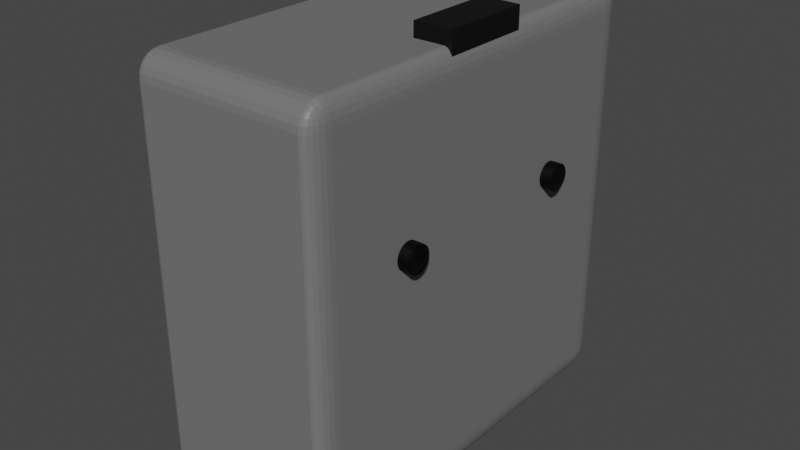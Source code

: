 # Source: clock.blend  (saved by Blender 2.93.20; exported with 4.5.12 LTS)
import bpy
from mathutils import Matrix  # noqa: F401  (used for matrix-valued properties, if any)

bpy.ops.wm.read_factory_settings(use_empty=True)
scene = bpy.context.scene
scene.name = 'Scene'

# ---- collections
col_collection = bpy.data.collections.new('Collection'); scene.collection.children.link(col_collection)

# ---- images (referenced by path relative to the original .blend; pixels are not part of the script)
import os
ASSET_DIR = os.environ.get("B2B_ASSET_DIR", "")  # directory of the original .blend (textures are referenced by path, not embedded)
HERE = os.path.dirname(os.path.abspath(__file__))  # packed textures are extracted next to this script under _unpacked/

def load_image(name, relpath, width, height, colorspace="sRGB"):
    """Load a texture the original file referenced (path relative to the .blend, or extracted next to this script)."""
    p = next((c for c in (os.path.join(HERE, relpath), os.path.join(ASSET_DIR, relpath)) if relpath and os.path.exists(c)), "")
    if p:
        img = bpy.data.images.load(p, check_existing=True)
        img.name = name
    else:  # same state as the original file: an image datablock whose file is absent (Cycles renders it pink)
        img = bpy.data.images.new(name, width, height)
        img.source = "FILE"
        img.filepath = "//" + (relpath or name)
    img.colorspace_settings.name = colorspace
    return img
img_4549337330047_1260_jpg = load_image('4549337330047_1260.jpg', '4549337330047_1260.jpg', 1024, 1024, 'sRGB')

# ---- materials (node trees are filled in below, after node groups)
mat_x = bpy.data.materials.new('材质')
mat_x.use_transparent_shadow = False
mat_001 = bpy.data.materials.new('材质.001')
mat_001.use_transparent_shadow = False
mat_002 = bpy.data.materials.new('材质.002')
mat_002.use_transparent_shadow = False

# ---- material node trees
mat_x.use_nodes = True; mat_x.node_tree.nodes.clear()
_N = mat_x.node_tree.nodes; _L = mat_x.node_tree.links
n0 = _N.new('ShaderNodeBsdfPrincipled'); n0.name = 'Principled BSDF'; n0.location = (10, 300)
n0.distribution = 'GGX'
n0.subsurface_method = 'BURLEY'
n0.inputs[0].default_value = (0.0, 0.0, 0.0, 1.0)
n0.inputs[3].default_value = 1.45
n0.inputs[27].default_value = (0.0, 0.0, 0.0, 1.0)
n0.inputs[28].default_value = 1.0
n1 = _N.new('ShaderNodeOutputMaterial'); n1.name = 'Material Output'; n1.location = (300, 300)
_L.new(n0.outputs[0], n1.inputs[0])
n1.is_active_output = True
mat_001.use_nodes = True; mat_001.node_tree.nodes.clear()
_N = mat_001.node_tree.nodes; _L = mat_001.node_tree.links
n0 = _N.new('ShaderNodeBsdfPrincipled'); n0.name = 'Principled BSDF'; n0.location = (10, 300)
n0.distribution = 'GGX'
n0.subsurface_method = 'BURLEY'
n0.inputs[0].default_value = (0.1673, 0.1673, 0.1673, 1.0)
n0.inputs[3].default_value = 1.45
n0.inputs[27].default_value = (0.0, 0.0, 0.0, 1.0)
n0.inputs[28].default_value = 1.0
n1 = _N.new('ShaderNodeOutputMaterial'); n1.name = 'Material Output'; n1.location = (300, 300)
_L.new(n0.outputs[0], n1.inputs[0])
n1.is_active_output = True
mat_002.use_nodes = True; mat_002.node_tree.nodes.clear()
_N = mat_002.node_tree.nodes; _L = mat_002.node_tree.links
n0 = _N.new('ShaderNodeBsdfPrincipled'); n0.name = 'Principled BSDF'; n0.location = (10, 300)
n0.distribution = 'GGX'
n0.subsurface_method = 'BURLEY'
n0.inputs[3].default_value = 1.45
n0.inputs[27].default_value = (0.0, 0.0, 0.0, 1.0)
n0.inputs[28].default_value = 1.0
n1 = _N.new('ShaderNodeOutputMaterial'); n1.name = 'Material Output'; n1.location = (300, 300)
n2 = _N.new('ShaderNodeTexImage'); n2.name = '图像纹理'; n2.location = (-280, 276)
n2.image = img_4549337330047_1260_jpg
_L.new(n0.outputs[0], n1.inputs[0])
_L.new(n2.outputs[0], n0.inputs[0])
n1.is_active_output = True

# ---- world
world_world = bpy.data.worlds.new('World'); scene.world = world_world
world_world.use_nodes = True; world_world.node_tree.nodes.clear()
_N = world_world.node_tree.nodes; _L = world_world.node_tree.links
n0 = _N.new('ShaderNodeOutputWorld'); n0.name = 'World Output'; n0.location = (300, 300)
n1 = _N.new('ShaderNodeBackground'); n1.name = 'Background'; n1.location = (10, 300)
n1.inputs[0].default_value = (0.05088, 0.05088, 0.05088, 1.0)
_L.new(n1.outputs[0], n0.inputs[0])
n0.is_active_output = True
world_world.color = (0.05088, 0.05088, 0.05088)
world_world.use_sun_shadow = False
world_world.sun_shadow_jitter_overblur = 0.0

# ---- meshes
me_cube = bpy.data.meshes.new('Cube')
me_cube.from_pydata([(-1.073, 0.8898, 0.8898), (-1.073, -0.8898, 0.8898), (-1.073, 0.8898, -0.8898), (-1.073, -0.8898, -0.8898), (0.8898, 1.0, 0.8898), (0.8898, 0.8898, 1.0), (1.0, 0.8898, 0.8898), (0.8898, 0.9962, 0.9183), (0.8898, 0.9852, 0.9449), (0.8898, 0.9677, 0.9677), (0.9183, 0.9962, 0.8898), (0.9192, 0.9918, 0.9194), (0.9187, 0.9806, 0.9451), (0.9181, 0.9651, 0.9651), (0.9449, 0.9852, 0.8898), (0.9451, 0.9806, 0.9189), (0.9423, 0.9712, 0.9423), (0.94, 0.9592, 0.9592), (0.9534, 0.9534, 0.9534), (0.9183, 0.8898, 0.9962), (0.9449, 0.8898, 0.9852), (0.9677, 0.8898, 0.9677), (0.8898, 0.9183, 0.9962), (0.9194, 0.9192, 0.9918), (0.9451, 0.9187, 0.9806), (0.9651, 0.9181, 0.9651), (0.8898, 0.9449, 0.9852), (0.9189, 0.9451, 0.9806), (0.9423, 0.9423, 0.9712), (0.9592, 0.94, 0.9592), (0.9962, 0.9183, 0.8898), (0.9852, 0.9449, 0.8898), (0.9677, 0.9677, 0.8898), (0.9962, 0.8898, 0.9183), (0.9918, 0.9194, 0.9192), (0.9806, 0.9451, 0.9187), (0.9651, 0.9651, 0.9181), (0.9852, 0.8898, 0.9449), (0.9806, 0.9189, 0.9451), (0.9712, 0.9423, 0.9423), (0.9592, 0.9592, 0.94), (0.8898, 0.8898, -1.0), (0.8898, 1.0, -0.8898), (1.0, 0.8898, -0.8898), (0.8898, 0.9183, -0.9962), (0.8898, 0.9449, -0.9852), (0.8898, 0.9677, -0.9677), (0.9183, 0.8898, -0.9962), (0.9192, 0.9194, -0.9918), (0.9187, 0.9451, -0.9806), (0.9181, 0.9651, -0.9651), (0.9449, 0.8898, -0.9852), (0.9451, 0.9189, -0.9806), (0.9423, 0.9423, -0.9712), (0.94, 0.9592, -0.9592), (0.9534, 0.9534, -0.9534), (0.9183, 0.9962, -0.8898), (0.9449, 0.9852, -0.8898), (0.9677, 0.9677, -0.8898), (0.8898, 0.9962, -0.9183), (0.9194, 0.9918, -0.9192), (0.9451, 0.9806, -0.9187), (0.9651, 0.9651, -0.9181), (0.8898, 0.9852, -0.9449), (0.9189, 0.9806, -0.9451), (0.9423, 0.9712, -0.9423), (0.9592, 0.9592, -0.94), (0.9962, 0.8898, -0.9183), (0.9852, 0.8898, -0.9449), (0.9677, 0.8898, -0.9677), (0.9962, 0.9183, -0.8898), (0.9918, 0.9192, -0.9194), (0.9806, 0.9187, -0.9451), (0.9651, 0.9181, -0.9651), (0.9852, 0.9449, -0.8898), (0.9806, 0.9451, -0.9189), (0.9712, 0.9423, -0.9423), (0.9592, 0.94, -0.9592), (1.0, -0.8898, 0.8898), (0.8898, -0.8898, 1.0), (0.8898, -1.0, 0.8898), (0.9962, -0.8898, 0.9183), (0.9852, -0.8898, 0.9449), (0.9677, -0.8898, 0.9677), (0.9962, -0.9183, 0.8898), (0.9918, -0.9192, 0.9194), (0.9806, -0.9187, 0.9451), (0.9651, -0.9181, 0.9651), (0.9852, -0.9449, 0.8898), (0.9806, -0.9451, 0.9189), (0.9712, -0.9423, 0.9423), (0.9592, -0.94, 0.9592), (0.9534, -0.9534, 0.9534), (0.8898, -0.9183, 0.9962), (0.8898, -0.9449, 0.9852), (0.8898, -0.9677, 0.9677), (0.9183, -0.8898, 0.9962), (0.9192, -0.9194, 0.9918), (0.9187, -0.9451, 0.9806), (0.9181, -0.9651, 0.9651), (0.9449, -0.8898, 0.9852), (0.9451, -0.9189, 0.9806), (0.9423, -0.9423, 0.9712), (0.94, -0.9592, 0.9592), (0.9183, -0.9962, 0.8898), (0.9449, -0.9852, 0.8898), (0.9677, -0.9677, 0.8898), (0.8898, -0.9962, 0.9183), (0.9194, -0.9918, 0.9192), (0.9451, -0.9806, 0.9187), (0.9651, -0.9651, 0.9181), (0.8898, -0.9852, 0.9449), (0.9189, -0.9806, 0.9451), (0.9423, -0.9712, 0.9423), (0.9592, -0.9592, 0.94), (1.0, -0.8898, -0.8898), (0.8898, -1.0, -0.8898), (0.8898, -0.8898, -1.0), (0.9962, -0.9183, -0.8898), (0.9852, -0.9449, -0.8898), (0.9677, -0.9677, -0.8898), (0.9962, -0.8898, -0.9183), (0.9918, -0.9194, -0.9192), (0.9806, -0.9451, -0.9187), (0.9651, -0.9651, -0.9181), (0.9852, -0.8898, -0.9449), (0.9806, -0.9189, -0.9451), (0.9712, -0.9423, -0.9423), (0.9592, -0.9592, -0.94), (0.9534, -0.9534, -0.9534), (0.8898, -0.9962, -0.9183), (0.8898, -0.9852, -0.9449), (0.8898, -0.9677, -0.9677), (0.9183, -0.9962, -0.8898), (0.9192, -0.9918, -0.9194), (0.9187, -0.9806, -0.9451), (0.9181, -0.9651, -0.9651), (0.9449, -0.9852, -0.8898), (0.9451, -0.9806, -0.9189), (0.9423, -0.9712, -0.9423), (0.94, -0.9592, -0.9592), (0.9183, -0.8898, -0.9962), (0.9449, -0.8898, -0.9852), (0.9677, -0.8898, -0.9677), (0.8898, -0.9183, -0.9962), (0.9194, -0.9192, -0.9918), (0.9451, -0.9187, -0.9806), (0.9651, -0.9181, -0.9651), (0.8898, -0.9449, -0.9852), (0.9189, -0.9451, -0.9806), (0.9423, -0.9423, -0.9712), (0.9592, -0.94, -0.9592), (-0.8898, 1.0, 0.8898), (-1.0, 0.8898, 0.8898), (-0.8898, 0.8898, 1.0), (-0.9183, 0.9962, 0.8898), (-0.9449, 0.9852, 0.8898), (-0.9677, 0.9677, 0.8898), (-0.8898, 0.9962, 0.9183), (-0.9194, 0.9918, 0.9192), (-0.9451, 0.9806, 0.9187), (-0.9651, 0.9651, 0.9181), (-0.8898, 0.9852, 0.9449), (-0.9189, 0.9806, 0.9451), (-0.9423, 0.9712, 0.9423), (-0.9592, 0.9592, 0.94), (-0.9534, 0.9534, 0.9534), (-0.9962, 0.8898, 0.9183), (-0.9852, 0.8898, 0.9449), (-0.9677, 0.8898, 0.9677), (-0.9962, 0.9183, 0.8898), (-0.9918, 0.9192, 0.9194), (-0.9806, 0.9187, 0.9451), (-0.9651, 0.9181, 0.9651), (-0.9852, 0.9449, 0.8898), (-0.9806, 0.9451, 0.9189), (-0.9712, 0.9423, 0.9423), (-0.9592, 0.94, 0.9592), (-0.8898, 0.9183, 0.9962), (-0.8898, 0.9449, 0.9852), (-0.8898, 0.9677, 0.9677), (-0.9183, 0.8898, 0.9962), (-0.9192, 0.9194, 0.9918), (-0.9187, 0.9451, 0.9806), (-0.9181, 0.9651, 0.9651), (-0.9449, 0.8898, 0.9852), (-0.9451, 0.9189, 0.9806), (-0.9423, 0.9423, 0.9712), (-0.94, 0.9592, 0.9592), (-1.0, 0.8898, -0.8898), (-0.8898, 1.0, -0.8898), (-0.8898, 0.8898, -1.0), (-0.9962, 0.9183, -0.8898), (-0.9852, 0.9449, -0.8898), (-0.9677, 0.9677, -0.8898), (-0.9962, 0.8898, -0.9183), (-0.9918, 0.9194, -0.9192), (-0.9806, 0.9451, -0.9187), (-0.9651, 0.9651, -0.9181), (-0.9852, 0.8898, -0.9449), (-0.9806, 0.9189, -0.9451), (-0.9712, 0.9423, -0.9423), (-0.9592, 0.9592, -0.94), (-0.9534, 0.9534, -0.9534), (-0.8898, 0.9962, -0.9183), (-0.8898, 0.9852, -0.9449), (-0.8898, 0.9677, -0.9677), (-0.9183, 0.9962, -0.8898), (-0.9192, 0.9918, -0.9194), (-0.9187, 0.9806, -0.9451), (-0.9181, 0.9651, -0.9651), (-0.9449, 0.9852, -0.8898), (-0.9451, 0.9806, -0.9189), (-0.9423, 0.9712, -0.9423), (-0.94, 0.9592, -0.9592), (-0.9183, 0.8898, -0.9962), (-0.9449, 0.8898, -0.9852), (-0.9677, 0.8898, -0.9677), (-0.8898, 0.9183, -0.9962), (-0.9194, 0.9192, -0.9918), (-0.9451, 0.9187, -0.9806), (-0.9651, 0.9181, -0.9651), (-0.8898, 0.9449, -0.9852), (-0.9189, 0.9451, -0.9806), (-0.9423, 0.9423, -0.9712), (-0.9592, 0.94, -0.9592), (-1.0, -0.8898, 0.8898), (-0.8898, -1.0, 0.8898), (-0.8898, -0.8898, 1.0), (-0.9962, -0.9183, 0.8898), (-0.9852, -0.9449, 0.8898), (-0.9677, -0.9677, 0.8898), (-0.9962, -0.8898, 0.9183), (-0.9918, -0.9194, 0.9192), (-0.9806, -0.9451, 0.9187), (-0.9651, -0.9651, 0.9181), (-0.9852, -0.8898, 0.9449), (-0.9806, -0.9189, 0.9451), (-0.9712, -0.9423, 0.9423), (-0.9592, -0.9592, 0.94), (-0.9534, -0.9534, 0.9534), (-0.8898, -0.9962, 0.9183), (-0.8898, -0.9852, 0.9449), (-0.8898, -0.9677, 0.9677), (-0.9183, -0.9962, 0.8898), (-0.9192, -0.9918, 0.9194), (-0.9187, -0.9806, 0.9451), (-0.9181, -0.9651, 0.9651), (-0.9449, -0.9852, 0.8898), (-0.9451, -0.9806, 0.9189), (-0.9423, -0.9712, 0.9423), (-0.94, -0.9592, 0.9592), (-0.9183, -0.8898, 0.9962), (-0.9449, -0.8898, 0.9852), (-0.9677, -0.8898, 0.9677), (-0.8898, -0.9183, 0.9962), (-0.9194, -0.9192, 0.9918), (-0.9451, -0.9187, 0.9806), (-0.9651, -0.9181, 0.9651), (-0.8898, -0.9449, 0.9852), (-0.9189, -0.9451, 0.9806), (-0.9423, -0.9423, 0.9712), (-0.9592, -0.94, 0.9592), (-0.8898, -0.8898, -1.0), (-0.8898, -1.0, -0.8898), (-1.0, -0.8898, -0.8898), (-0.8898, -0.9183, -0.9962), (-0.8898, -0.9449, -0.9852), (-0.8898, -0.9677, -0.9677), (-0.9183, -0.8898, -0.9962), (-0.9192, -0.9194, -0.9918), (-0.9187, -0.9451, -0.9806), (-0.9181, -0.9651, -0.9651), (-0.9449, -0.8898, -0.9852), (-0.9451, -0.9189, -0.9806), (-0.9423, -0.9423, -0.9712), (-0.94, -0.9592, -0.9592), (-0.9534, -0.9534, -0.9534), (-0.9183, -0.9962, -0.8898), (-0.9449, -0.9852, -0.8898), (-0.9677, -0.9677, -0.8898), (-0.8898, -0.9962, -0.9183), (-0.9194, -0.9918, -0.9192), (-0.9451, -0.9806, -0.9187), (-0.9651, -0.9651, -0.9181), (-0.8898, -0.9852, -0.9449), (-0.9189, -0.9806, -0.9451), (-0.9423, -0.9712, -0.9423), (-0.9592, -0.9592, -0.94), (-0.9962, -0.8898, -0.9183), (-0.9852, -0.8898, -0.9449), (-0.9677, -0.8898, -0.9677), (-0.9962, -0.9183, -0.8898), (-0.9918, -0.9192, -0.9194), (-0.9806, -0.9187, -0.9451), (-0.9651, -0.9181, -0.9651), (-0.9852, -0.9449, -0.8898), (-0.9806, -0.9451, -0.9189), (-0.9712, -0.9423, -0.9423), (-0.9592, -0.94, -0.9592), (-0.4838, 0.8081, 0.0), (-0.4838, 0.7926, -0.1577), (-0.4838, 0.7466, -0.3092), (-0.4838, 0.6719, -0.449), (-0.4838, 0.5714, -0.5714), (-0.4838, 0.449, -0.6719), (-0.4838, 0.3092, -0.7466), (-0.4838, 0.1577, -0.7926), (-0.4838, -3.532e-08, -0.8081), (-0.4838, -0.1577, -0.7926), (-0.4838, -0.3092, -0.7466), (-0.4838, -0.449, -0.6719), (-0.4838, -0.5714, -0.5714), (-0.4838, -0.6719, -0.449), (-0.4838, -0.7466, -0.3092), (-0.4838, -0.7926, -0.1577), (-0.4838, -0.8081, 7.065e-08), (-0.4838, -0.7926, 0.1577), (-0.4838, -0.7466, 0.3092), (-0.4838, -0.6719, 0.449), (-0.4838, -0.5714, 0.5714), (-0.4838, -0.449, 0.6719), (-0.4838, -0.3092, 0.7466), (-0.4838, -0.1577, 0.7926), (-0.4838, 9.636e-09, 0.8081), (-0.4838, 0.1577, 0.7926), (-0.4838, 0.3092, 0.7466), (-0.4838, 0.449, 0.6719), (-0.4838, 0.5714, 0.5714), (-0.4838, 0.6719, 0.449), (-0.4838, 0.7466, 0.3092), (-0.4838, 0.7926, 0.1577), (-1.073, -0.8081, 7.065e-08), (-1.073, -0.7926, 0.1577), (-1.073, -0.7466, 0.3092), (-1.073, -0.7926, -0.1577), (-1.073, -0.6719, -0.449), (-1.073, -0.6719, 0.449), (-1.073, -0.7466, -0.3092), (-1.073, -0.5714, 0.5714), (-1.073, -0.449, 0.6719), (-1.073, -0.1577, 0.7926), (-1.073, -0.3092, 0.7466), (-1.073, 0.3092, 0.7466), (-1.073, 0.1577, 0.7926), (-1.073, 0.5714, 0.5714), (-1.073, 0.449, 0.6719), (-1.073, -0.5714, -0.5714), (-1.073, 9.636e-09, 0.8081), (-1.073, -0.449, -0.6719), (-1.073, -0.1577, -0.7926), (-1.073, -0.3092, -0.7466), (-1.073, 0.1577, -0.7926), (-1.073, 0.449, -0.6719), (-1.073, 0.3092, -0.7466), (-1.073, -3.532e-08, -0.8081), (-1.073, 0.6719, -0.449), (-1.073, 0.6719, 0.449), (-1.073, 0.8081, 0.0), (-1.073, 0.7926, -0.1577), (-1.073, 0.7926, 0.1577), (-1.073, 0.7466, -0.3092), (-1.073, 0.7466, 0.3092), (-1.073, 0.5714, -0.5714), (0.9708, 0.2186, 1.069), (0.9708, 0.2186, 0.7802), (0.9708, -0.2186, 1.069), (0.9708, -0.2186, 0.7802), (0.565, 0.2186, 1.069), (0.565, 0.2186, 0.7802), (0.565, -0.2186, 1.069), (0.565, -0.2186, 0.7802)], [], [(191, 41, 117, 263), (189, 265, 3, 2), (345, 0, 2, 363, 356, 361, 359, 358, 360, 362, 357), (363, 2, 3, 1, 0, 345, 346, 343, 344, 348, 341, 342, 340, 339, 337, 334, 333, 332, 335, 338, 336, 347, 349, 351, 350, 355, 352, 354, 353), (116, 80, 227, 264), (5, 154, 228, 79), (43, 6, 78, 115), (4, 7, 11, 10), (7, 8, 12, 11), (8, 9, 13, 12), (10, 11, 15, 14), (11, 12, 16, 15), (12, 13, 17, 16), (14, 15, 36, 32), (15, 16, 40, 36), (16, 17, 18, 40), (5, 19, 23, 22), (19, 20, 24, 23), (20, 21, 25, 24), (22, 23, 27, 26), (23, 24, 28, 27), (24, 25, 29, 28), (26, 27, 13, 9), (27, 28, 17, 13), (28, 29, 18, 17), (6, 30, 34, 33), (30, 31, 35, 34), (31, 32, 36, 35), (33, 34, 38, 37), (34, 35, 39, 38), (35, 36, 40, 39), (37, 38, 25, 21), (38, 39, 29, 25), (39, 40, 18, 29), (41, 44, 48, 47), (44, 45, 49, 48), (45, 46, 50, 49), (47, 48, 52, 51), (48, 49, 53, 52), (49, 50, 54, 53), (51, 52, 73, 69), (52, 53, 77, 73), (53, 54, 55, 77), (42, 56, 60, 59), (56, 57, 61, 60), (57, 58, 62, 61), (59, 60, 64, 63), (60, 61, 65, 64), (61, 62, 66, 65), (63, 64, 50, 46), (64, 65, 54, 50), (65, 66, 55, 54), (43, 67, 71, 70), (67, 68, 72, 71), (68, 69, 73, 72), (70, 71, 75, 74), (71, 72, 76, 75), (72, 73, 77, 76), (74, 75, 62, 58), (75, 76, 66, 62), (76, 77, 55, 66), (78, 81, 85, 84), (81, 82, 86, 85), (82, 83, 87, 86), (84, 85, 89, 88), (85, 86, 90, 89), (86, 87, 91, 90), (88, 89, 110, 106), (89, 90, 114, 110), (90, 91, 92, 114), (79, 93, 97, 96), (93, 94, 98, 97), (94, 95, 99, 98), (96, 97, 101, 100), (97, 98, 102, 101), (98, 99, 103, 102), (100, 101, 87, 83), (101, 102, 91, 87), (102, 103, 92, 91), (80, 104, 108, 107), (104, 105, 109, 108), (105, 106, 110, 109), (107, 108, 112, 111), (108, 109, 113, 112), (109, 110, 114, 113), (111, 112, 99, 95), (112, 113, 103, 99), (113, 114, 92, 103), (115, 118, 122, 121), (118, 119, 123, 122), (119, 120, 124, 123), (121, 122, 126, 125), (122, 123, 127, 126), (123, 124, 128, 127), (125, 126, 147, 143), (126, 127, 151, 147), (127, 128, 129, 151), (116, 130, 134, 133), (130, 131, 135, 134), (131, 132, 136, 135), (133, 134, 138, 137), (134, 135, 139, 138), (135, 136, 140, 139), (137, 138, 124, 120), (138, 139, 128, 124), (139, 140, 129, 128), (117, 141, 145, 144), (141, 142, 146, 145), (142, 143, 147, 146), (144, 145, 149, 148), (145, 146, 150, 149), (146, 147, 151, 150), (148, 149, 136, 132), (149, 150, 140, 136), (150, 151, 129, 140), (152, 155, 159, 158), (155, 156, 160, 159), (156, 157, 161, 160), (158, 159, 163, 162), (159, 160, 164, 163), (160, 161, 165, 164), (162, 163, 184, 180), (163, 164, 188, 184), (164, 165, 166, 188), (153, 167, 171, 170), (167, 168, 172, 171), (168, 169, 173, 172), (170, 171, 175, 174), (171, 172, 176, 175), (172, 173, 177, 176), (174, 175, 161, 157), (175, 176, 165, 161), (176, 177, 166, 165), (154, 178, 182, 181), (178, 179, 183, 182), (179, 180, 184, 183), (181, 182, 186, 185), (182, 183, 187, 186), (183, 184, 188, 187), (185, 186, 173, 169), (186, 187, 177, 173), (187, 188, 166, 177), (189, 192, 196, 195), (192, 193, 197, 196), (193, 194, 198, 197), (195, 196, 200, 199), (196, 197, 201, 200), (197, 198, 202, 201), (199, 200, 221, 217), (200, 201, 225, 221), (201, 202, 203, 225), (190, 204, 208, 207), (204, 205, 209, 208), (205, 206, 210, 209), (207, 208, 212, 211), (208, 209, 213, 212), (209, 210, 214, 213), (211, 212, 198, 194), (212, 213, 202, 198), (213, 214, 203, 202), (191, 215, 219, 218), (215, 216, 220, 219), (216, 217, 221, 220), (218, 219, 223, 222), (219, 220, 224, 223), (220, 221, 225, 224), (222, 223, 210, 206), (223, 224, 214, 210), (224, 225, 203, 214), (226, 229, 233, 232), (229, 230, 234, 233), (230, 231, 235, 234), (232, 233, 237, 236), (233, 234, 238, 237), (234, 235, 239, 238), (236, 237, 258, 254), (237, 238, 262, 258), (238, 239, 240, 262), (227, 241, 245, 244), (241, 242, 246, 245), (242, 243, 247, 246), (244, 245, 249, 248), (245, 246, 250, 249), (246, 247, 251, 250), (248, 249, 235, 231), (249, 250, 239, 235), (250, 251, 240, 239), (228, 252, 256, 255), (252, 253, 257, 256), (253, 254, 258, 257), (255, 256, 260, 259), (256, 257, 261, 260), (257, 258, 262, 261), (259, 260, 247, 243), (260, 261, 251, 247), (261, 262, 240, 251), (263, 266, 270, 269), (266, 267, 271, 270), (267, 268, 272, 271), (269, 270, 274, 273), (270, 271, 275, 274), (271, 272, 276, 275), (273, 274, 295, 291), (274, 275, 299, 295), (275, 276, 277, 299), (264, 278, 282, 281), (278, 279, 283, 282), (279, 280, 284, 283), (281, 282, 286, 285), (282, 283, 287, 286), (283, 284, 288, 287), (285, 286, 272, 268), (286, 287, 276, 272), (287, 288, 277, 276), (265, 289, 293, 292), (289, 290, 294, 293), (290, 291, 295, 294), (292, 293, 297, 296), (293, 294, 298, 297), (294, 295, 299, 298), (296, 297, 284, 280), (297, 298, 288, 284), (298, 299, 277, 288), (191, 263, 269, 215), (215, 269, 273, 216), (216, 273, 291, 217), (217, 291, 290, 199), (199, 290, 289, 195), (195, 289, 265, 189), (41, 191, 218, 44), (44, 218, 222, 45), (45, 222, 206, 46), (46, 206, 205, 63), (63, 205, 204, 59), (59, 204, 190, 42), (6, 43, 70, 30), (30, 70, 74, 31), (31, 74, 58, 32), (32, 58, 57, 14), (14, 57, 56, 10), (10, 56, 42, 4), (264, 227, 244, 278), (278, 244, 248, 279), (279, 248, 231, 280), (280, 231, 230, 296), (296, 230, 229, 292), (292, 229, 226, 265), (80, 116, 133, 104), (104, 133, 137, 105), (105, 137, 120, 106), (106, 120, 119, 88), (88, 119, 118, 84), (84, 118, 115, 78), (152, 190, 207, 155), (155, 207, 211, 156), (156, 211, 194, 157), (157, 194, 193, 174), (174, 193, 192, 170), (170, 192, 189, 153), (79, 228, 255, 93), (93, 255, 259, 94), (94, 259, 243, 95), (95, 243, 242, 111), (111, 242, 241, 107), (107, 241, 227, 80), (5, 79, 96, 19), (19, 96, 100, 20), (20, 100, 83, 21), (21, 83, 82, 37), (37, 82, 81, 33), (33, 81, 78, 6), (263, 117, 144, 266), (266, 144, 148, 267), (267, 148, 132, 268), (268, 132, 131, 285), (285, 131, 130, 281), (281, 130, 116, 264), (228, 154, 181, 252), (252, 181, 185, 253), (253, 185, 169, 254), (254, 169, 168, 236), (236, 168, 167, 232), (232, 167, 153, 226), (154, 5, 22, 178), (178, 22, 26, 179), (179, 26, 9, 180), (180, 9, 8, 162), (162, 8, 7, 158), (158, 7, 4, 152), (117, 41, 47, 141), (141, 47, 51, 142), (142, 51, 69, 143), (143, 69, 68, 125), (125, 68, 67, 121), (121, 67, 43, 115), (190, 152, 4, 42), (265, 226, 1, 3), (226, 153, 0, 1), (153, 189, 2, 0), (359, 301, 300, 358), (361, 302, 301, 359), (356, 303, 302, 361), (363, 304, 303, 356), (353, 305, 304, 363), (354, 306, 305, 353), (352, 307, 306, 354), (355, 308, 307, 352), (350, 309, 308, 355), (351, 310, 309, 350), (349, 311, 310, 351), (347, 312, 311, 349), (336, 313, 312, 347), (338, 314, 313, 336), (335, 315, 314, 338), (332, 316, 315, 335), (333, 317, 316, 332), (334, 318, 317, 333), (337, 319, 318, 334), (339, 320, 319, 337), (340, 321, 320, 339), (342, 322, 321, 340), (341, 323, 322, 342), (348, 324, 323, 341), (344, 325, 324, 348), (343, 326, 325, 344), (346, 327, 326, 343), (345, 328, 327, 346), (357, 329, 328, 345), (362, 330, 329, 357), (300, 301, 302, 303, 304, 305, 306, 307, 308, 309, 310, 311, 312, 313, 314, 315, 316, 317, 318, 319, 320, 321, 322, 323, 324, 325, 326, 327, 328, 329, 330, 331), (360, 331, 330, 362), (358, 300, 331, 360), (364, 365, 367, 366), (366, 367, 371, 370), (370, 371, 369, 368), (368, 369, 365, 364), (366, 370, 368, 364), (371, 367, 365, 369)])
me_cube.polygons.foreach_set('material_index', [1, 0, 1, 1, 1, 1, 1, 1, 1, 1, 1, 1, 1, 1, 1, 1, 1, 1, 1, 1, 1, 1, 1, 1, 1, 1, 1, 1, 1, 1, 1, 1, 1, 1, 1, 1, 1, 1, 1, 1, 1, 1, 1, 1, 1, 1, 1, 1, 1, 1, 1, 1, 1, 1, 1, 1, 1, 1, 1, 1, 1, 1, 1, 1, 1, 1, 1, 1, 1, 1, 1, 1, 1, 1, 1, 1, 1, 1, 1, 1, 1, 1, 1, 1, 1, 1, 1, 1, 1, 1, 1, 1, 1, 1, 1, 1, 1, 1, 1, 1, 1, 1, 1, 1, 1, 1, 1, 1, 1, 1, 1, 1, 1, 1, 1, 1, 1, 1, 1, 1, 1, 1, 1, 1, 1, 1, 1, 1, 1, 1, 1, 1, 1, 1, 1, 1, 1, 1, 1, 1, 1, 1, 1, 1, 1, 1, 1, 1, 1, 1, 1, 1, 1, 1, 1, 1, 1, 1, 1, 1, 1, 1, 1, 1, 1, 1, 1, 1, 1, 1, 1, 1, 1, 1, 1, 1, 1, 1, 1, 1, 1, 1, 1, 1, 1, 1, 1, 1, 1, 1, 1, 1, 1, 1, 1, 1, 1, 1, 1, 1, 1, 1, 1, 1, 1, 1, 1, 1, 1, 1, 1, 1, 1, 1, 1, 1, 1, 1, 1, 1, 1, 1, 1, 1, 1, 1, 1, 1, 1, 1, 1, 1, 1, 1, 1, 1, 1, 1, 1, 1, 1, 1, 1, 1, 1, 1, 1, 1, 1, 1, 1, 1, 1, 1, 1, 1, 1, 1, 1, 1, 1, 1, 1, 1, 1, 1, 1, 1, 1, 1, 1, 1, 1, 1, 1, 1, 1, 1, 1, 1, 1, 1, 1, 1, 1, 1, 1, 1, 1, 1, 1, 1, 1, 1, 1, 1, 1, 1, 1, 1, 1, 1, 1, 1, 1, 1, 1, 1, 1, 1, 1, 1, 1, 1, 1, 1, 1, 1, 1, 1, 1, 1, 1, 1, 1, 1, 1, 1, 1, 2, 1, 1, 0, 0, 0, 0, 0, 0])
_uv = me_cube.uv_layers.new(name='UVMap')
_uv.uv.foreach_set('vector', [0.1388, 0.5138, 0.3612, 0.5138, 0.3612, 0.7362, 0.1388, 0.7362, 0.3888, 0.2362, 0.3888, 0.01378, 0.3888, 0.01378, 0.3888, 0.2362, 0.5714, 0.1964, 0.6112, 0.2362, 0.3888, 0.2362, 0.4286, 0.1964, 0.4439, 0.209, 0.4613, 0.2183, 0.4803, 0.2241, 0.5, 0.226, 0.5197, 0.2241, 0.5387, 0.2183, 0.5561, 0.209, 0.4286, 0.1964, 0.3888, 0.2362, 0.3888, 0.01378, 0.6112, 0.01378, 0.6112, 0.2362, 0.5714, 0.1964, 0.584, 0.1811, 0.5933, 0.1637, 0.5991, 0.1447, 0.601, 0.125, 0.5991, 0.1053, 0.5933, 0.08634, 0.584, 0.06888, 0.5714, 0.05357, 0.5561, 0.04101, 0.5387, 0.03168, 0.5197, 0.02593, 0.5, 0.02399, 0.4803, 0.02593, 0.4613, 0.03168, 0.4439, 0.04101, 0.4286, 0.05357, 0.416, 0.06888, 0.4067, 0.08634, 0.4009, 0.1053, 0.399, 0.125, 0.4009, 0.1447, 0.4067, 0.1637, 0.416, 0.1811, 0.3888, 0.7638, 0.6112, 0.7638, 0.6112, 0.9862, 0.3888, 0.9862, 0.6388, 0.5138, 0.8612, 0.5138, 0.8612, 0.7362, 0.6388, 0.7362, 0.3888, 0.5138, 0.6112, 0.5138, 0.6112, 0.7362, 0.3888, 0.7362, 0.6112, 0.4862, 0.6148, 0.4862, 0.6149, 0.4899, 0.6112, 0.4898, 0.6148, 0.4862, 0.6181, 0.4862, 0.6181, 0.4898, 0.6149, 0.4899, 0.6181, 0.4862, 0.625, 0.4862, 0.625, 0.4898, 0.6181, 0.4898, 0.6112, 0.4898, 0.6149, 0.4899, 0.6149, 0.4931, 0.6112, 0.4931, 0.6149, 0.4899, 0.6181, 0.4898, 0.6178, 0.4928, 0.6149, 0.4931, 0.6181, 0.4898, 0.625, 0.4898, 0.625, 0.4925, 0.6178, 0.4928, 0.6112, 0.4931, 0.6149, 0.4931, 0.6148, 0.5, 0.6112, 0.5, 0.6149, 0.4931, 0.6178, 0.4928, 0.6175, 0.5, 0.6148, 0.5, 0.6178, 0.4928, 0.625, 0.4925, 0.6231, 0.5, 0.6175, 0.5, 0.6388, 0.5138, 0.6352, 0.5138, 0.6351, 0.5101, 0.6388, 0.5102, 0.6352, 0.5138, 0.6319, 0.5138, 0.6319, 0.5102, 0.6351, 0.5101, 0.6319, 0.5138, 0.625, 0.5138, 0.625, 0.5102, 0.6319, 0.5102, 0.6388, 0.5102, 0.6351, 0.5101, 0.6351, 0.5069, 0.6388, 0.5069, 0.6351, 0.5101, 0.6319, 0.5102, 0.6322, 0.5072, 0.6351, 0.5069, 0.6319, 0.5102, 0.625, 0.5102, 0.625, 0.5075, 0.6322, 0.5072, 0.6388, 0.5069, 0.6351, 0.5069, 0.6352, 0.5, 0.6388, 0.5, 0.6351, 0.5069, 0.6322, 0.5072, 0.6325, 0.5, 0.6352, 0.5, 0.6322, 0.5072, 0.625, 0.5075, 0.6231, 0.5, 0.6325, 0.5, 0.6112, 0.5138, 0.6112, 0.5102, 0.6149, 0.5101, 0.6148, 0.5138, 0.6112, 0.5102, 0.6112, 0.5069, 0.6148, 0.5069, 0.6149, 0.5101, 0.6112, 0.5069, 0.6112, 0.5, 0.6148, 0.5, 0.6148, 0.5069, 0.6148, 0.5138, 0.6149, 0.5101, 0.6181, 0.5101, 0.6181, 0.5138, 0.6149, 0.5101, 0.6148, 0.5069, 0.6178, 0.5072, 0.6181, 0.5101, 0.6148, 0.5069, 0.6148, 0.5, 0.6175, 0.5, 0.6178, 0.5072, 0.6181, 0.5138, 0.6181, 0.5101, 0.625, 0.5102, 0.625, 0.5138, 0.6181, 0.5101, 0.6178, 0.5072, 0.625, 0.5075, 0.625, 0.5102, 0.6178, 0.5072, 0.6175, 0.5, 0.6231, 0.5, 0.625, 0.5075, 0.3612, 0.5138, 0.3612, 0.5102, 0.3649, 0.5101, 0.3648, 0.5138, 0.3612, 0.5102, 0.3612, 0.5069, 0.3648, 0.5069, 0.3649, 0.5101, 0.3612, 0.5069, 0.3612, 0.5, 0.3648, 0.5, 0.3648, 0.5069, 0.3648, 0.5138, 0.3649, 0.5101, 0.3681, 0.5101, 0.3681, 0.5138, 0.3649, 0.5101, 0.3648, 0.5069, 0.3678, 0.5072, 0.3681, 0.5101, 0.3648, 0.5069, 0.3648, 0.5, 0.3675, 0.5, 0.3678, 0.5072, 0.3681, 0.5138, 0.3681, 0.5101, 0.375, 0.5102, 0.375, 0.5138, 0.3681, 0.5101, 0.3678, 0.5072, 0.375, 0.5075, 0.375, 0.5102, 0.3678, 0.5072, 0.3675, 0.5, 0.375, 0.5019, 0.375, 0.5075, 0.3888, 0.4862, 0.3888, 0.4898, 0.3851, 0.4899, 0.3852, 0.4862, 0.3888, 0.4898, 0.3888, 0.4931, 0.3852, 0.4931, 0.3851, 0.4899, 0.3888, 0.4931, 0.3888, 0.5, 0.3852, 0.5, 0.3852, 0.4931, 0.3852, 0.4862, 0.3851, 0.4899, 0.3819, 0.4899, 0.3819, 0.4862, 0.3851, 0.4899, 0.3852, 0.4931, 0.3822, 0.4928, 0.3819, 0.4899, 0.3852, 0.4931, 0.3852, 0.5, 0.3825, 0.5, 0.3822, 0.4928, 0.3819, 0.4862, 0.3819, 0.4899, 0.375, 0.4898, 0.375, 0.4862, 0.3819, 0.4899, 0.3822, 0.4928, 0.375, 0.4925, 0.375, 0.4898, 0.3822, 0.4928, 0.3825, 0.5, 0.375, 0.5019, 0.375, 0.4925, 0.3888, 0.5138, 0.3852, 0.5138, 0.3851, 0.5101, 0.3888, 0.5102, 0.3852, 0.5138, 0.3819, 0.5138, 0.3819, 0.5102, 0.3851, 0.5101, 0.3819, 0.5138, 0.375, 0.5138, 0.375, 0.5102, 0.3819, 0.5102, 0.3888, 0.5102, 0.3851, 0.5101, 0.3851, 0.5069, 0.3888, 0.5069, 0.3851, 0.5101, 0.3819, 0.5102, 0.3822, 0.5072, 0.3851, 0.5069, 0.3819, 0.5102, 0.375, 0.5102, 0.375, 0.5075, 0.3822, 0.5072, 0.3888, 0.5069, 0.3851, 0.5069, 0.3852, 0.5, 0.3888, 0.5, 0.3851, 0.5069, 0.3822, 0.5072, 0.3825, 0.5, 0.3852, 0.5, 0.3822, 0.5072, 0.375, 0.5075, 0.375, 0.5019, 0.3825, 0.5, 0.6112, 0.7362, 0.6148, 0.7362, 0.6149, 0.7399, 0.6112, 0.7398, 0.6148, 0.7362, 0.6181, 0.7362, 0.6181, 0.7398, 0.6149, 0.7399, 0.6181, 0.7362, 0.625, 0.7362, 0.625, 0.7398, 0.6181, 0.7398, 0.6112, 0.7398, 0.6149, 0.7399, 0.6149, 0.7431, 0.6112, 0.7431, 0.6149, 0.7399, 0.6181, 0.7398, 0.6178, 0.7428, 0.6149, 0.7431, 0.6181, 0.7398, 0.625, 0.7398, 0.625, 0.7425, 0.6178, 0.7428, 0.6112, 0.7431, 0.6149, 0.7431, 0.6148, 0.75, 0.6112, 0.75, 0.6149, 0.7431, 0.6178, 0.7428, 0.6175, 0.75, 0.6148, 0.75, 0.6178, 0.7428, 0.625, 0.7425, 0.625, 0.7481, 0.6175, 0.75, 0.6388, 0.7362, 0.6388, 0.7398, 0.6351, 0.7399, 0.6352, 0.7362, 0.6388, 0.7398, 0.6388, 0.7431, 0.6352, 0.7431, 0.6351, 0.7399, 0.6388, 0.7431, 0.6388, 0.75, 0.6352, 0.75, 0.6352, 0.7431, 0.6352, 0.7362, 0.6351, 0.7399, 0.6319, 0.7399, 0.6319, 0.7362, 0.6351, 0.7399, 0.6352, 0.7431, 0.6322, 0.7428, 0.6319, 0.7399, 0.6352, 0.7431, 0.6352, 0.75, 0.6325, 0.75, 0.6322, 0.7428, 0.6319, 0.7362, 0.6319, 0.7399, 0.625, 0.7398, 0.625, 0.7362, 0.6319, 0.7399, 0.6322, 0.7428, 0.625, 0.7425, 0.625, 0.7398, 0.6322, 0.7428, 0.6325, 0.75, 0.625, 0.7481, 0.625, 0.7425, 0.6112, 0.7638, 0.6112, 0.7602, 0.6149, 0.7601, 0.6148, 0.7638, 0.6112, 0.7602, 0.6112, 0.7569, 0.6148, 0.7569, 0.6149, 0.7601, 0.6112, 0.7569, 0.6112, 0.75, 0.6148, 0.75, 0.6148, 0.7569, 0.6148, 0.7638, 0.6149, 0.7601, 0.6181, 0.7601, 0.6181, 0.7638, 0.6149, 0.7601, 0.6148, 0.7569, 0.6178, 0.7572, 0.6181, 0.7601, 0.6148, 0.7569, 0.6148, 0.75, 0.6175, 0.75, 0.6178, 0.7572, 0.6181, 0.7638, 0.6181, 0.7601, 0.625, 0.7602, 0.625, 0.7638, 0.6181, 0.7601, 0.6178, 0.7572, 0.625, 0.7575, 0.625, 0.7602, 0.6178, 0.7572, 0.6175, 0.75, 0.625, 0.7481, 0.625, 0.7575, 0.3888, 0.7362, 0.3888, 0.7398, 0.3851, 0.7399, 0.3852, 0.7362, 0.3888, 0.7398, 0.3888, 0.7431, 0.3852, 0.7431, 0.3851, 0.7399, 0.3888, 0.7431, 0.3888, 0.75, 0.3852, 0.75, 0.3852, 0.7431, 0.3852, 0.7362, 0.3851, 0.7399, 0.3819, 0.7399, 0.3819, 0.7362, 0.3851, 0.7399, 0.3852, 0.7431, 0.3822, 0.7428, 0.3819, 0.7399, 0.3852, 0.7431, 0.3852, 0.75, 0.3825, 0.75, 0.3822, 0.7428, 0.3819, 0.7362, 0.3819, 0.7399, 0.375, 0.7398, 0.375, 0.7362, 0.3819, 0.7399, 0.3822, 0.7428, 0.375, 0.7425, 0.375, 0.7398, 0.3822, 0.7428, 0.3825, 0.75, 0.3769, 0.75, 0.375, 0.7425, 0.3888, 0.7638, 0.3852, 0.7638, 0.3851, 0.7601, 0.3888, 0.7602, 0.3852, 0.7638, 0.3819, 0.7638, 0.3819, 0.7602, 0.3851, 0.7601, 0.3819, 0.7638, 0.375, 0.7638, 0.375, 0.7602, 0.3819, 0.7602, 0.3888, 0.7602, 0.3851, 0.7601, 0.3851, 0.7569, 0.3888, 0.7569, 0.3851, 0.7601, 0.3819, 0.7602, 0.3822, 0.7572, 0.3851, 0.7569, 0.3819, 0.7602, 0.375, 0.7602, 0.375, 0.7575, 0.3822, 0.7572, 0.3888, 0.7569, 0.3851, 0.7569, 0.3852, 0.75, 0.3888, 0.75, 0.3851, 0.7569, 0.3822, 0.7572, 0.3825, 0.75, 0.3852, 0.75, 0.3822, 0.7572, 0.375, 0.7575, 0.3769, 0.75, 0.3825, 0.75, 0.3612, 0.7362, 0.3648, 0.7362, 0.3649, 0.7399, 0.3612, 0.7398, 0.3648, 0.7362, 0.3681, 0.7362, 0.3681, 0.7398, 0.3649, 0.7399, 0.3681, 0.7362, 0.375, 0.7362, 0.375, 0.7398, 0.3681, 0.7398, 0.3612, 0.7398, 0.3649, 0.7399, 0.3649, 0.7431, 0.3612, 0.7431, 0.3649, 0.7399, 0.3681, 0.7398, 0.3678, 0.7428, 0.3649, 0.7431, 0.3681, 0.7398, 0.375, 0.7398, 0.375, 0.7425, 0.3678, 0.7428, 0.3612, 0.7431, 0.3649, 0.7431, 0.3648, 0.75, 0.3612, 0.75, 0.3649, 0.7431, 0.3678, 0.7428, 0.3675, 0.75, 0.3648, 0.75, 0.3678, 0.7428, 0.375, 0.7425, 0.3769, 0.75, 0.3675, 0.75, 0.6112, 0.2638, 0.6112, 0.2602, 0.6149, 0.2601, 0.6148, 0.2638, 0.6112, 0.2602, 0.6112, 0.2569, 0.6148, 0.2569, 0.6149, 0.2601, 0.6112, 0.2569, 0.6112, 0.25, 0.6148, 0.25, 0.6148, 0.2569, 0.6148, 0.2638, 0.6149, 0.2601, 0.6181, 0.2601, 0.6181, 0.2638, 0.6149, 0.2601, 0.6148, 0.2569, 0.6178, 0.2572, 0.6181, 0.2601, 0.6148, 0.2569, 0.6148, 0.25, 0.6175, 0.25, 0.6178, 0.2572, 0.6181, 0.2638, 0.6181, 0.2601, 0.625, 0.2602, 0.625, 0.2638, 0.6181, 0.2601, 0.6178, 0.2572, 0.625, 0.2575, 0.625, 0.2602, 0.6178, 0.2572, 0.6175, 0.25, 0.6192, 0.25, 0.625, 0.2575, 0.6112, 0.2362, 0.6148, 0.2362, 0.6149, 0.2399, 0.6112, 0.2398, 0.6148, 0.2362, 0.6181, 0.2362, 0.6181, 0.2398, 0.6149, 0.2399, 0.6181, 0.2362, 0.625, 0.2362, 0.625, 0.2398, 0.6181, 0.2398, 0.6112, 0.2398, 0.6149, 0.2399, 0.6149, 0.2431, 0.6112, 0.2431, 0.6149, 0.2399, 0.6181, 0.2398, 0.6178, 0.2428, 0.6149, 0.2431, 0.6181, 0.2398, 0.625, 0.2398, 0.625, 0.2425, 0.6178, 0.2428, 0.6112, 0.2431, 0.6149, 0.2431, 0.6148, 0.25, 0.6112, 0.25, 0.6149, 0.2431, 0.6178, 0.2428, 0.6175, 0.25, 0.6148, 0.25, 0.6178, 0.2428, 0.625, 0.2425, 0.625, 0.2442, 0.6175, 0.25, 0.8612, 0.5138, 0.8612, 0.5102, 0.8649, 0.5101, 0.8648, 0.5138, 0.8612, 0.5102, 0.8612, 0.5069, 0.8648, 0.5069, 0.8649, 0.5101, 0.8612, 0.5069, 0.8612, 0.5, 0.8648, 0.5, 0.8648, 0.5069, 0.8648, 0.5138, 0.8649, 0.5101, 0.8681, 0.5101, 0.8681, 0.5138, 0.8649, 0.5101, 0.8648, 0.5069, 0.8678, 0.5072, 0.8681, 0.5101, 0.8648, 0.5069, 0.8648, 0.5, 0.8675, 0.5, 0.8678, 0.5072, 0.8681, 0.5138, 0.8681, 0.5101, 0.875, 0.5102, 0.875, 0.5138, 0.8681, 0.5101, 0.8678, 0.5072, 0.875, 0.5075, 0.875, 0.5102, 0.8678, 0.5072, 0.8675, 0.5, 0.8692, 0.5, 0.875, 0.5075, 0.3888, 0.2362, 0.3888, 0.2398, 0.3851, 0.2399, 0.3852, 0.2362, 0.3888, 0.2398, 0.3888, 0.2431, 0.3852, 0.2431, 0.3851, 0.2399, 0.3888, 0.2431, 0.3888, 0.25, 0.3852, 0.25, 0.3852, 0.2431, 0.3852, 0.2362, 0.3851, 0.2399, 0.3819, 0.2399, 0.3819, 0.2362, 0.3851, 0.2399, 0.3852, 0.2431, 0.3822, 0.2428, 0.3819, 0.2399, 0.3852, 0.2431, 0.3852, 0.25, 0.3825, 0.25, 0.3822, 0.2428, 0.3819, 0.2362, 0.3819, 0.2399, 0.375, 0.2398, 0.375, 0.2362, 0.3819, 0.2399, 0.3822, 0.2428, 0.375, 0.2425, 0.375, 0.2398, 0.3822, 0.2428, 0.3825, 0.25, 0.3808, 0.25, 0.375, 0.2425, 0.3888, 0.2638, 0.3852, 0.2638, 0.3851, 0.2601, 0.3888, 0.2602, 0.3852, 0.2638, 0.3819, 0.2638, 0.3819, 0.2602, 0.3851, 0.2601, 0.3819, 0.2638, 0.375, 0.2638, 0.375, 0.2602, 0.3819, 0.2602, 0.3888, 0.2602, 0.3851, 0.2601, 0.3851, 0.2569, 0.3888, 0.2569, 0.3851, 0.2601, 0.3819, 0.2602, 0.3822, 0.2572, 0.3851, 0.2569, 0.3819, 0.2602, 0.375, 0.2602, 0.375, 0.2575, 0.3822, 0.2572, 0.3888, 0.2569, 0.3851, 0.2569, 0.3852, 0.25, 0.3888, 0.25, 0.3851, 0.2569, 0.3822, 0.2572, 0.3825, 0.25, 0.3852, 0.25, 0.3822, 0.2572, 0.375, 0.2575, 0.375, 0.2558, 0.3825, 0.25, 0.1388, 0.5138, 0.1352, 0.5138, 0.1351, 0.5101, 0.1388, 0.5102, 0.1352, 0.5138, 0.1319, 0.5138, 0.1319, 0.5102, 0.1351, 0.5101, 0.1319, 0.5138, 0.125, 0.5138, 0.125, 0.5102, 0.1319, 0.5102, 0.1388, 0.5102, 0.1351, 0.5101, 0.1351, 0.5069, 0.1388, 0.5069, 0.1351, 0.5101, 0.1319, 0.5102, 0.1322, 0.5072, 0.1351, 0.5069, 0.1319, 0.5102, 0.125, 0.5102, 0.125, 0.5075, 0.1322, 0.5072, 0.1388, 0.5069, 0.1351, 0.5069, 0.1352, 0.5, 0.1388, 0.5, 0.1351, 0.5069, 0.1322, 0.5072, 0.1325, 0.5, 0.1352, 0.5, 0.1322, 0.5072, 0.125, 0.5075, 0.125, 0.5058, 0.1325, 0.5, 0.6112, 0.01378, 0.6112, 0.01021, 0.6149, 0.01007, 0.6148, 0.01378, 0.6112, 0.01021, 0.6112, 0.006889, 0.6148, 0.006868, 0.6149, 0.01007, 0.6112, 0.006889, 0.6112, 0.0, 0.6148, 0.0, 0.6148, 0.006868, 0.6148, 0.01378, 0.6149, 0.01007, 0.6181, 0.01014, 0.6181, 0.01378, 0.6149, 0.01007, 0.6148, 0.006868, 0.6178, 0.007213, 0.6181, 0.01014, 0.6148, 0.006868, 0.6148, 0.0, 0.6175, 0.0, 0.6178, 0.007213, 0.6181, 0.01378, 0.6181, 0.01014, 0.625, 0.01024, 0.625, 0.01378, 0.6181, 0.01014, 0.6178, 0.007213, 0.625, 0.007505, 0.625, 0.01024, 0.6178, 0.007213, 0.6175, 0.0, 0.6192, 0.0, 0.625, 0.007505, 0.6112, 0.9862, 0.6148, 0.9862, 0.6149, 0.9899, 0.6112, 0.9898, 0.6148, 0.9862, 0.6181, 0.9862, 0.6181, 0.9898, 0.6149, 0.9899, 0.6181, 0.9862, 0.625, 0.9862, 0.625, 0.9898, 0.6181, 0.9898, 0.6112, 0.9898, 0.6149, 0.9899, 0.6149, 0.9931, 0.6112, 0.9931, 0.6149, 0.9899, 0.6181, 0.9898, 0.6178, 0.9928, 0.6149, 0.9931, 0.6181, 0.9898, 0.625, 0.9898, 0.625, 0.9925, 0.6178, 0.9928, 0.6112, 0.9931, 0.6149, 0.9931, 0.6148, 1.0, 0.6112, 1.0, 0.6149, 0.9931, 0.6178, 0.9928, 0.6175, 1.0, 0.6148, 1.0, 0.6178, 0.9928, 0.625, 0.9925, 0.625, 0.9942, 0.6175, 1.0, 0.8612, 0.7362, 0.8648, 0.7362, 0.8649, 0.7399, 0.8612, 0.7398, 0.8648, 0.7362, 0.8681, 0.7362, 0.8681, 0.7398, 0.8649, 0.7399, 0.8681, 0.7362, 0.875, 0.7362, 0.875, 0.7398, 0.8681, 0.7398, 0.8612, 0.7398, 0.8649, 0.7399, 0.8649, 0.7431, 0.8612, 0.7431, 0.8649, 0.7399, 0.8681, 0.7398, 0.8678, 0.7428, 0.8649, 0.7431, 0.8681, 0.7398, 0.875, 0.7398, 0.875, 0.7425, 0.8678, 0.7428, 0.8612, 0.7431, 0.8649, 0.7431, 0.8648, 0.75, 0.8612, 0.75, 0.8649, 0.7431, 0.8678, 0.7428, 0.8675, 0.75, 0.8648, 0.75, 0.8678, 0.7428, 0.875, 0.7425, 0.875, 0.7442, 0.8675, 0.75, 0.1388, 0.7362, 0.1388, 0.7398, 0.1351, 0.7399, 0.1352, 0.7362, 0.1388, 0.7398, 0.1388, 0.7431, 0.1352, 0.7431, 0.1351, 0.7399, 0.1388, 0.7431, 0.1388, 0.75, 0.1352, 0.75, 0.1352, 0.7431, 0.1352, 0.7362, 0.1351, 0.7399, 0.1319, 0.7399, 0.1319, 0.7362, 0.1351, 0.7399, 0.1352, 0.7431, 0.1322, 0.7428, 0.1319, 0.7399, 0.1352, 0.7431, 0.1352, 0.75, 0.1325, 0.75, 0.1322, 0.7428, 0.1319, 0.7362, 0.1319, 0.7399, 0.125, 0.7398, 0.125, 0.7362, 0.1319, 0.7399, 0.1322, 0.7428, 0.125, 0.7425, 0.125, 0.7398, 0.1322, 0.7428, 0.1325, 0.75, 0.1308, 0.75, 0.125, 0.7425, 0.3888, 0.9862, 0.3888, 0.9898, 0.3851, 0.9899, 0.3852, 0.9862, 0.3888, 0.9898, 0.3888, 0.9931, 0.3852, 0.9931, 0.3851, 0.9899, 0.3888, 0.9931, 0.3888, 1.0, 0.3852, 1.0, 0.3852, 0.9931, 0.3852, 0.9862, 0.3851, 0.9899, 0.3819, 0.9899, 0.3819, 0.9862, 0.3851, 0.9899, 0.3852, 0.9931, 0.3822, 0.9928, 0.3819, 0.9899, 0.3852, 0.9931, 0.3852, 1.0, 0.3825, 1.0, 0.3822, 0.9928, 0.3819, 0.9862, 0.3819, 0.9899, 0.375, 0.9898, 0.375, 0.9862, 0.3819, 0.9899, 0.3822, 0.9928, 0.375, 0.9925, 0.375, 0.9898, 0.3822, 0.9928, 0.3825, 1.0, 0.3808, 1.0, 0.375, 0.9925, 0.3888, 0.01378, 0.3852, 0.01378, 0.3851, 0.0101, 0.3888, 0.01021, 0.3852, 0.01378, 0.3819, 0.01378, 0.3819, 0.01016, 0.3851, 0.0101, 0.3819, 0.01378, 0.375, 0.01378, 0.375, 0.01024, 0.3819, 0.01016, 0.3888, 0.01021, 0.3851, 0.0101, 0.3851, 0.006864, 0.3888, 0.006889, 0.3851, 0.0101, 0.3819, 0.01016, 0.3822, 0.007216, 0.3851, 0.006864, 0.3819, 0.01016, 0.375, 0.01024, 0.375, 0.007505, 0.3822, 0.007216, 0.3888, 0.006889, 0.3851, 0.006864, 0.3852, 0.0, 0.3888, 0.0, 0.3851, 0.006864, 0.3822, 0.007216, 0.3825, 0.0, 0.3852, 0.0, 0.3822, 0.007216, 0.375, 0.007505, 0.375, 0.005824, 0.3825, 0.0, 0.1388, 0.5138, 0.1388, 0.7362, 0.1352, 0.7362, 0.1352, 0.5138, 0.1352, 0.5138, 0.1352, 0.7362, 0.1319, 0.7362, 0.1319, 0.5138, 0.1319, 0.5138, 0.1319, 0.7362, 0.125, 0.7362, 0.125, 0.5138, 0.375, 0.2362, 0.375, 0.01378, 0.3819, 0.01378, 0.3819, 0.2362, 0.3819, 0.2362, 0.3819, 0.01378, 0.3852, 0.01378, 0.3852, 0.2362, 0.3852, 0.2362, 0.3852, 0.01378, 0.3888, 0.01378, 0.3888, 0.2362, 0.3612, 0.5138, 0.1388, 0.5138, 0.1388, 0.5102, 0.3612, 0.5102, 0.3612, 0.5102, 0.1388, 0.5102, 0.1388, 0.5069, 0.3612, 0.5069, 0.3612, 0.5069, 0.1388, 0.5069, 0.1388, 0.5, 0.3612, 0.5, 0.375, 0.4862, 0.375, 0.2638, 0.3819, 0.2638, 0.3819, 0.4862, 0.3819, 0.4862, 0.3819, 0.2638, 0.3852, 0.2638, 0.3852, 0.4862, 0.3852, 0.4862, 0.3852, 0.2638, 0.3888, 0.2638, 0.3888, 0.4862, 0.6112, 0.5138, 0.3888, 0.5138, 0.3888, 0.5102, 0.6112, 0.5102, 0.6112, 0.5102, 0.3888, 0.5102, 0.3888, 0.5069, 0.6112, 0.5069, 0.6112, 0.5069, 0.3888, 0.5069, 0.3888, 0.5, 0.6112, 0.5, 0.6112, 0.5, 0.3888, 0.5, 0.3888, 0.4931, 0.6112, 0.4931, 0.6112, 0.4931, 0.3888, 0.4931, 0.3888, 0.4898, 0.6112, 0.4898, 0.6112, 0.4898, 0.3888, 0.4898, 0.3888, 0.4862, 0.6112, 0.4862, 0.3888, 0.9862, 0.6112, 0.9862, 0.6112, 0.9898, 0.3888, 0.9898, 0.3888, 0.9898, 0.6112, 0.9898, 0.6112, 0.9931, 0.3888, 0.9931, 0.3888, 0.9931, 0.6112, 0.9931, 0.6112, 1.0, 0.3888, 1.0, 0.3888, 0.0, 0.6112, 0.0, 0.6112, 0.006889, 0.3888, 0.006889, 0.3888, 0.006889, 0.6112, 0.006889, 0.6112, 0.01021, 0.3888, 0.01021, 0.3888, 0.01021, 0.6112, 0.01021, 0.6112, 0.01378, 0.3888, 0.01378, 0.6112, 0.7638, 0.3888, 0.7638, 0.3888, 0.7602, 0.6112, 0.7602, 0.6112, 0.7602, 0.3888, 0.7602, 0.3888, 0.7569, 0.6112, 0.7569, 0.6112, 0.7569, 0.3888, 0.7569, 0.3888, 0.75, 0.6112, 0.75, 0.6112, 0.75, 0.3888, 0.75, 0.3888, 0.7431, 0.6112, 0.7431, 0.6112, 0.7431, 0.3888, 0.7431, 0.3888, 0.7398, 0.6112, 0.7398, 0.6112, 0.7398, 0.3888, 0.7398, 0.3888, 0.7362, 0.6112, 0.7362, 0.6112, 0.2638, 0.3888, 0.2638, 0.3888, 0.2602, 0.6112, 0.2602, 0.6112, 0.2602, 0.3888, 0.2602, 0.3888, 0.2569, 0.6112, 0.2569, 0.6112, 0.2569, 0.3888, 0.2569, 0.3888, 0.25, 0.6112, 0.25, 0.6112, 0.25, 0.3888, 0.25, 0.3888, 0.2431, 0.6112, 0.2431, 0.6112, 0.2431, 0.3888, 0.2431, 0.3888, 0.2398, 0.6112, 0.2398, 0.6112, 0.2398, 0.3888, 0.2398, 0.3888, 0.2362, 0.6112, 0.2362, 0.6388, 0.7362, 0.8612, 0.7362, 0.8612, 0.7398, 0.6388, 0.7398, 0.6388, 0.7398, 0.8612, 0.7398, 0.8612, 0.7431, 0.6388, 0.7431, 0.6388, 0.7431, 0.8612, 0.7431, 0.8612, 0.75, 0.6388, 0.75, 0.625, 0.7638, 0.625, 0.9862, 0.6181, 0.9862, 0.6181, 0.7638, 0.6181, 0.7638, 0.6181, 0.9862, 0.6148, 0.9862, 0.6148, 0.7638, 0.6148, 0.7638, 0.6148, 0.9862, 0.6112, 0.9862, 0.6112, 0.7638, 0.6388, 0.5138, 0.6388, 0.7362, 0.6352, 0.7362, 0.6352, 0.5138, 0.6352, 0.5138, 0.6352, 0.7362, 0.6319, 0.7362, 0.6319, 0.5138, 0.6319, 0.5138, 0.6319, 0.7362, 0.625, 0.7362, 0.625, 0.5138, 0.625, 0.5138, 0.625, 0.7362, 0.6181, 0.7362, 0.6181, 0.5138, 0.6181, 0.5138, 0.6181, 0.7362, 0.6148, 0.7362, 0.6148, 0.5138, 0.6148, 0.5138, 0.6148, 0.7362, 0.6112, 0.7362, 0.6112, 0.5138, 0.1388, 0.7362, 0.3612, 0.7362, 0.3612, 0.7398, 0.1388, 0.7398, 0.1388, 0.7398, 0.3612, 0.7398, 0.3612, 0.7431, 0.1388, 0.7431, 0.1388, 0.7431, 0.3612, 0.7431, 0.3612, 0.75, 0.1388, 0.75, 0.375, 0.9862, 0.375, 0.7638, 0.3819, 0.7638, 0.3819, 0.9862, 0.3819, 0.9862, 0.3819, 0.7638, 0.3852, 0.7638, 0.3852, 0.9862, 0.3852, 0.9862, 0.3852, 0.7638, 0.3888, 0.7638, 0.3888, 0.9862, 0.8612, 0.7362, 0.8612, 0.5138, 0.8648, 0.5138, 0.8648, 0.7362, 0.8648, 0.7362, 0.8648, 0.5138, 0.8681, 0.5138, 0.8681, 0.7362, 0.8681, 0.7362, 0.8681, 0.5138, 0.875, 0.5138, 0.875, 0.7362, 0.625, 0.01378, 0.625, 0.2362, 0.6181, 0.2362, 0.6181, 0.01378, 0.6181, 0.01378, 0.6181, 0.2362, 0.6148, 0.2362, 0.6148, 0.01378, 0.6148, 0.01378, 0.6148, 0.2362, 0.6112, 0.2362, 0.6112, 0.01378, 0.8612, 0.5138, 0.6388, 0.5138, 0.6388, 0.5102, 0.8612, 0.5102, 0.8612, 0.5102, 0.6388, 0.5102, 0.6388, 0.5069, 0.8612, 0.5069, 0.8612, 0.5069, 0.6388, 0.5069, 0.6388, 0.5, 0.8612, 0.5, 0.625, 0.2638, 0.625, 0.4862, 0.6181, 0.4862, 0.6181, 0.2638, 0.6181, 0.2638, 0.6181, 0.4862, 0.6148, 0.4862, 0.6148, 0.2638, 0.6148, 0.2638, 0.6148, 0.4862, 0.6112, 0.4862, 0.6112, 0.2638, 0.3612, 0.7362, 0.3612, 0.5138, 0.3648, 0.5138, 0.3648, 0.7362, 0.3648, 0.7362, 0.3648, 0.5138, 0.3681, 0.5138, 0.3681, 0.7362, 0.3681, 0.7362, 0.3681, 0.5138, 0.375, 0.5138, 0.375, 0.7362, 0.375, 0.7362, 0.375, 0.5138, 0.3819, 0.5138, 0.3819, 0.7362, 0.3819, 0.7362, 0.3819, 0.5138, 0.3852, 0.5138, 0.3852, 0.7362, 0.3852, 0.7362, 0.3852, 0.5138, 0.3888, 0.5138, 0.3888, 0.7362, 0.3888, 0.2638, 0.6112, 0.2638, 0.6112, 0.4862, 0.3888, 0.4862, 0.3888, 0.01378, 0.6112, 0.01378, 0.6112, 0.01378, 0.3888, 0.01378, 0.6112, 0.01378, 0.6112, 0.2362, 0.6112, 0.2362, 0.6112, 0.01378, 0.6112, 0.2362, 0.3888, 0.2362, 0.3888, 0.2362, 0.6112, 0.2362, 0.0, 0.0, 0.0, 0.0, 0.0, 0.0, 0.0, 0.0, 0.0, 0.0, 0.0, 0.0, 0.0, 0.0, 0.0, 0.0, 0.0, 0.0, 0.0, 0.0, 0.0, 0.0, 0.0, 0.0, 0.0, 0.0, 0.0, 0.0, 0.0, 0.0, 0.0, 0.0, 0.0, 0.0, 0.0, 0.0, 0.0, 0.0, 0.0, 0.0, 0.0, 0.0, 0.0, 0.0, 0.0, 0.0, 0.0, 0.0, 0.0, 0.0, 0.0, 0.0, 0.0, 0.0, 0.0, 0.0, 0.0, 0.0, 0.0, 0.0, 0.0, 0.0, 0.0, 0.0, 0.0, 0.0, 0.0, 0.0, 0.0, 0.0, 0.0, 0.0, 0.0, 0.0, 0.0, 0.0, 0.0, 0.0, 0.0, 0.0, 0.0, 0.0, 0.0, 0.0, 0.0, 0.0, 0.0, 0.0, 0.0, 0.0, 0.0, 0.0, 0.0, 0.0, 0.0, 0.0, 0.0, 0.0, 0.0, 0.0, 0.0, 0.0, 0.0, 0.0, 0.0, 0.0, 0.0, 0.0, 0.0, 0.0, 0.0, 0.0, 0.0, 0.0, 0.0, 0.0, 0.0, 0.0, 0.0, 0.0, 0.0, 0.0, 0.0, 0.0, 0.0, 0.0, 0.0, 0.0, 0.0, 0.0, 0.0, 0.0, 0.0, 0.0, 0.0, 0.0, 0.0, 0.0, 0.0, 0.0, 0.0, 0.0, 0.0, 0.0, 0.0, 0.0, 0.0, 0.0, 0.0, 0.0, 0.0, 0.0, 0.0, 0.0, 0.0, 0.0, 0.0, 0.0, 0.0, 0.0, 0.0, 0.0, 0.0, 0.0, 0.0, 0.0, 0.0, 0.0, 0.0, 0.0, 0.0, 0.0, 0.0, 0.0, 0.0, 0.0, 0.0, 0.0, 0.0, 0.0, 0.0, 0.0, 0.0, 0.0, 0.0, 0.0, 0.0, 0.0, 0.0, 0.0, 0.0, 0.0, 0.0, 0.0, 0.0, 0.0, 0.0, 0.0, 0.0, 0.0, 0.0, 0.0, 0.0, 0.0, 0.0, 0.0, 0.0, 0.0, 0.0, 0.0, 0.0, 0.0, 0.0, 0.0, 0.0, 0.0, 0.0, 0.0, 0.0, 0.0, 0.0, 0.0, 0.0, 0.0, 0.0, 0.0, 0.0, 0.0, 0.0, 0.0, 0.0, 0.0, 0.0, 0.0, 0.0, 0.0, 0.0, 0.0, 0.0, 0.0, 0.06554, 0.5016, 0.07358, 0.4168, 0.09801, 0.3352, 0.1379, 0.2599, 0.1917, 0.1939, 0.2573, 0.1396, 0.3323, 0.0992, 0.4137, 0.07419, 0.4984, 0.06554, 0.5832, 0.07358, 0.6648, 0.09801, 0.7401, 0.1379, 0.8061, 0.1917, 0.8604, 0.2573, 0.9008, 0.3323, 0.9258, 0.4137, 0.9345, 0.4984, 0.9264, 0.5832, 0.902, 0.6648, 0.8621, 0.7401, 0.8083, 0.8061, 0.7427, 0.8604, 0.6677, 0.9008, 0.5863, 0.9258, 0.5016, 0.9345, 0.4168, 0.9264, 0.3352, 0.902, 0.2599, 0.8621, 0.1939, 0.8083, 0.1396, 0.7427, 0.0992, 0.6677, 0.07419, 0.5863, 0.0, 0.0, 0.0, 0.0, 0.0, 0.0, 0.0, 0.0, 0.0, 0.0, 0.0, 0.0, 0.0, 0.0, 0.0, 0.0, 0.0, 0.0, 0.0, 0.0, 0.0, 0.0, 0.0, 0.0, 0.0, 0.0, 0.0, 0.0, 0.0, 0.0, 0.0, 0.0, 0.0, 0.0, 0.0, 0.0, 0.0, 0.0, 0.0, 0.0, 0.0, 0.0, 0.0, 0.0, 0.0, 0.0, 0.0, 0.0, 0.0, 0.0, 0.0, 0.0, 0.0, 0.0, 0.0, 0.0, 0.0, 0.0, 0.0, 0.0, 0.0, 0.0, 0.0, 0.0])
_uv.active_render = True
_uv = me_cube.uv_layers.new(name='UV 贴图')
_uv.uv.foreach_set('vector', [0.0, 0.0, 0.0, 0.0, 0.0, 0.0, 0.0, 0.0, 0.0, 0.0, 0.0, 0.0, 0.0, 0.0, 0.0, 0.0, 0.0, 0.0, 0.0, 0.0, 0.0, 0.0, 0.0, 0.0, 0.0, 0.0, 0.0, 0.0, 0.0, 0.0, 0.0, 0.0, 0.0, 0.0, 0.0, 0.0, 0.0, 0.0, 0.0, 0.0, 0.0, 0.0, 0.0, 0.0, 0.0, 0.0, 0.0, 0.0, 0.0, 0.0, 0.0, 0.0, 0.0, 0.0, 0.0, 0.0, 0.0, 0.0, 0.0, 0.0, 0.0, 0.0, 0.0, 0.0, 0.0, 0.0, 0.0, 0.0, 0.0, 0.0, 0.0, 0.0, 0.0, 0.0, 0.0, 0.0, 0.0, 0.0, 0.0, 0.0, 0.0, 0.0, 0.0, 0.0, 0.0, 0.0, 0.0, 0.0, 0.0, 0.0, 0.0, 0.0, 0.0, 0.0, 0.0, 0.0, 0.0, 0.0, 0.0, 0.0, 0.0, 0.0, 0.0, 0.0, 0.0, 0.0, 0.0, 0.0, 0.0, 0.0, 0.0, 0.0, 0.0, 0.0, 0.0, 0.0, 0.0, 0.0, 0.0, 0.0, 0.0, 0.0, 0.0, 0.0, 0.0, 0.0, 0.0, 0.0, 0.0, 0.0, 0.0, 0.0, 0.0, 0.0, 0.0, 0.0, 0.0, 0.0, 0.0, 0.0, 0.0, 0.0, 0.0, 0.0, 0.0, 0.0, 0.0, 0.0, 0.0, 0.0, 0.0, 0.0, 0.0, 0.0, 0.0, 0.0, 0.0, 0.0, 0.0, 0.0, 0.0, 0.0, 0.0, 0.0, 0.0, 0.0, 0.0, 0.0, 0.0, 0.0, 0.0, 0.0, 0.0, 0.0, 0.0, 0.0, 0.0, 0.0, 0.0, 0.0, 0.0, 0.0, 0.0, 0.0, 0.0, 0.0, 0.0, 0.0, 0.0, 0.0, 0.0, 0.0, 0.0, 0.0, 0.0, 0.0, 0.0, 0.0, 0.0, 0.0, 0.0, 0.0, 0.0, 0.0, 0.0, 0.0, 0.0, 0.0, 0.0, 0.0, 0.0, 0.0, 0.0, 0.0, 0.0, 0.0, 0.0, 0.0, 0.0, 0.0, 0.0, 0.0, 0.0, 0.0, 0.0, 0.0, 0.0, 0.0, 0.0, 0.0, 0.0, 0.0, 0.0, 0.0, 0.0, 0.0, 0.0, 0.0, 0.0, 0.0, 0.0, 0.0, 0.0, 0.0, 0.0, 0.0, 0.0, 0.0, 0.0, 0.0, 0.0, 0.0, 0.0, 0.0, 0.0, 0.0, 0.0, 0.0, 0.0, 0.0, 0.0, 0.0, 0.0, 0.0, 0.0, 0.0, 0.0, 0.0, 0.0, 0.0, 0.0, 0.0, 0.0, 0.0, 0.0, 0.0, 0.0, 0.0, 0.0, 0.0, 0.0, 0.0, 0.0, 0.0, 0.0, 0.0, 0.0, 0.0, 0.0, 0.0, 0.0, 0.0, 0.0, 0.0, 0.0, 0.0, 0.0, 0.0, 0.0, 0.0, 0.0, 0.0, 0.0, 0.0, 0.0, 0.0, 0.0, 0.0, 0.0, 0.0, 0.0, 0.0, 0.0, 0.0, 0.0, 0.0, 0.0, 0.0, 0.0, 0.0, 0.0, 0.0, 0.0, 0.0, 0.0, 0.0, 0.0, 0.0, 0.0, 0.0, 0.0, 0.0, 0.0, 0.0, 0.0, 0.0, 0.0, 0.0, 0.0, 0.0, 0.0, 0.0, 0.0, 0.0, 0.0, 0.0, 0.0, 0.0, 0.0, 0.0, 0.0, 0.0, 0.0, 0.0, 0.0, 0.0, 0.0, 0.0, 0.0, 0.0, 0.0, 0.0, 0.0, 0.0, 0.0, 0.0, 0.0, 0.0, 0.0, 0.0, 0.0, 0.0, 0.0, 0.0, 0.0, 0.0, 0.0, 0.0, 0.0, 0.0, 0.0, 0.0, 0.0, 0.0, 0.0, 0.0, 0.0, 0.0, 0.0, 0.0, 0.0, 0.0, 0.0, 0.0, 0.0, 0.0, 0.0, 0.0, 0.0, 0.0, 0.0, 0.0, 0.0, 0.0, 0.0, 0.0, 0.0, 0.0, 0.0, 0.0, 0.0, 0.0, 0.0, 0.0, 0.0, 0.0, 0.0, 0.0, 0.0, 0.0, 0.0, 0.0, 0.0, 0.0, 0.0, 0.0, 0.0, 0.0, 0.0, 0.0, 0.0, 0.0, 0.0, 0.0, 0.0, 0.0, 0.0, 0.0, 0.0, 0.0, 0.0, 0.0, 0.0, 0.0, 0.0, 0.0, 0.0, 0.0, 0.0, 0.0, 0.0, 0.0, 0.0, 0.0, 0.0, 0.0, 0.0, 0.0, 0.0, 0.0, 0.0, 0.0, 0.0, 0.0, 0.0, 0.0, 0.0, 0.0, 0.0, 0.0, 0.0, 0.0, 0.0, 0.0, 0.0, 0.0, 0.0, 0.0, 0.0, 0.0, 0.0, 0.0, 0.0, 0.0, 0.0, 0.0, 0.0, 0.0, 0.0, 0.0, 0.0, 0.0, 0.0, 0.0, 0.0, 0.0, 0.0, 0.0, 0.0, 0.0, 0.0, 0.0, 0.0, 0.0, 0.0, 0.0, 0.0, 0.0, 0.0, 0.0, 0.0, 0.0, 0.0, 0.0, 0.0, 0.0, 0.0, 0.0, 0.0, 0.0, 0.0, 0.0, 0.0, 0.0, 0.0, 0.0, 0.0, 0.0, 0.0, 0.0, 0.0, 0.0, 0.0, 0.0, 0.0, 0.0, 0.0, 0.0, 0.0, 0.0, 0.0, 0.0, 0.0, 0.0, 0.0, 0.0, 0.0, 0.0, 0.0, 0.0, 0.0, 0.0, 0.0, 0.0, 0.0, 0.0, 0.0, 0.0, 0.0, 0.0, 0.0, 0.0, 0.0, 0.0, 0.0, 0.0, 0.0, 0.0, 0.0, 0.0, 0.0, 0.0, 0.0, 0.0, 0.0, 0.0, 0.0, 0.0, 0.0, 0.0, 0.0, 0.0, 0.0, 0.0, 0.0, 0.0, 0.0, 0.0, 0.0, 0.0, 0.0, 0.0, 0.0, 0.0, 0.0, 0.0, 0.0, 0.0, 0.0, 0.0, 0.0, 0.0, 0.0, 0.0, 0.0, 0.0, 0.0, 0.0, 0.0, 0.0, 0.0, 0.0, 0.0, 0.0, 0.0, 0.0, 0.0, 0.0, 0.0, 0.0, 0.0, 0.0, 0.0, 0.0, 0.0, 0.0, 0.0, 0.0, 0.0, 0.0, 0.0, 0.0, 0.0, 0.0, 0.0, 0.0, 0.0, 0.0, 0.0, 0.0, 0.0, 0.0, 0.0, 0.0, 0.0, 0.0, 0.0, 0.0, 0.0, 0.0, 0.0, 0.0, 0.0, 0.0, 0.0, 0.0, 0.0, 0.0, 0.0, 0.0, 0.0, 0.0, 0.0, 0.0, 0.0, 0.0, 0.0, 0.0, 0.0, 0.0, 0.0, 0.0, 0.0, 0.0, 0.0, 0.0, 0.0, 0.0, 0.0, 0.0, 0.0, 0.0, 0.0, 0.0, 0.0, 0.0, 0.0, 0.0, 0.0, 0.0, 0.0, 0.0, 0.0, 0.0, 0.0, 0.0, 0.0, 0.0, 0.0, 0.0, 0.0, 0.0, 0.0, 0.0, 0.0, 0.0, 0.0, 0.0, 0.0, 0.0, 0.0, 0.0, 0.0, 0.0, 0.0, 0.0, 0.0, 0.0, 0.0, 0.0, 0.0, 0.0, 0.0, 0.0, 0.0, 0.0, 0.0, 0.0, 0.0, 0.0, 0.0, 0.0, 0.0, 0.0, 0.0, 0.0, 0.0, 0.0, 0.0, 0.0, 0.0, 0.0, 0.0, 0.0, 0.0, 0.0, 0.0, 0.0, 0.0, 0.0, 0.0, 0.0, 0.0, 0.0, 0.0, 0.0, 0.0, 0.0, 0.0, 0.0, 0.0, 0.0, 0.0, 0.0, 0.0, 0.0, 0.0, 0.0, 0.0, 0.0, 0.0, 0.0, 0.0, 0.0, 0.0, 0.0, 0.0, 0.0, 0.0, 0.0, 0.0, 0.0, 0.0, 0.0, 0.0, 0.0, 0.0, 0.0, 0.0, 0.0, 0.0, 0.0, 0.0, 0.0, 0.0, 0.0, 0.0, 0.0, 0.0, 0.0, 0.0, 0.0, 0.0, 0.0, 0.0, 0.0, 0.0, 0.0, 0.0, 0.0, 0.0, 0.0, 0.0, 0.0, 0.0, 0.0, 0.0, 0.0, 0.0, 0.0, 0.0, 0.0, 0.0, 0.0, 0.0, 0.0, 0.0, 0.0, 0.0, 0.0, 0.0, 0.0, 0.0, 0.0, 0.0, 0.0, 0.0, 0.0, 0.0, 0.0, 0.0, 0.0, 0.0, 0.0, 0.0, 0.0, 0.0, 0.0, 0.0, 0.0, 0.0, 0.0, 0.0, 0.0, 0.0, 0.0, 0.0, 0.0, 0.0, 0.0, 0.0, 0.0, 0.0, 0.0, 0.0, 0.0, 0.0, 0.0, 0.0, 0.0, 0.0, 0.0, 0.0, 0.0, 0.0, 0.0, 0.0, 0.0, 0.0, 0.0, 0.0, 0.0, 0.0, 0.0, 0.0, 0.0, 0.0, 0.0, 0.0, 0.0, 0.0, 0.0, 0.0, 0.0, 0.0, 0.0, 0.0, 0.0, 0.0, 0.0, 0.0, 0.0, 0.0, 0.0, 0.0, 0.0, 0.0, 0.0, 0.0, 0.0, 0.0, 0.0, 0.0, 0.0, 0.0, 0.0, 0.0, 0.0, 0.0, 0.0, 0.0, 0.0, 0.0, 0.0, 0.0, 0.0, 0.0, 0.0, 0.0, 0.0, 0.0, 0.0, 0.0, 0.0, 0.0, 0.0, 0.0, 0.0, 0.0, 0.0, 0.0, 0.0, 0.0, 0.0, 0.0, 0.0, 0.0, 0.0, 0.0, 0.0, 0.0, 0.0, 0.0, 0.0, 0.0, 0.0, 0.0, 0.0, 0.0, 0.0, 0.0, 0.0, 0.0, 0.0, 0.0, 0.0, 0.0, 0.0, 0.0, 0.0, 0.0, 0.0, 0.0, 0.0, 0.0, 0.0, 0.0, 0.0, 0.0, 0.0, 0.0, 0.0, 0.0, 0.0, 0.0, 0.0, 0.0, 0.0, 0.0, 0.0, 0.0, 0.0, 0.0, 0.0, 0.0, 0.0, 0.0, 0.0, 0.0, 0.0, 0.0, 0.0, 0.0, 0.0, 0.0, 0.0, 0.0, 0.0, 0.0, 0.0, 0.0, 0.0, 0.0, 0.0, 0.0, 0.0, 0.0, 0.0, 0.0, 0.0, 0.0, 0.0, 0.0, 0.0, 0.0, 0.0, 0.0, 0.0, 0.0, 0.0, 0.0, 0.0, 0.0, 0.0, 0.0, 0.0, 0.0, 0.0, 0.0, 0.0, 0.0, 0.0, 0.0, 0.0, 0.0, 0.0, 0.0, 0.0, 0.0, 0.0, 0.0, 0.0, 0.0, 0.0, 0.0, 0.0, 0.0, 0.0, 0.0, 0.0, 0.0, 0.0, 0.0, 0.0, 0.0, 0.0, 0.0, 0.0, 0.0, 0.0, 0.0, 0.0, 0.0, 0.0, 0.0, 0.0, 0.0, 0.0, 0.0, 0.0, 0.0, 0.0, 0.0, 0.0, 0.0, 0.0, 0.0, 0.0, 0.0, 0.0, 0.0, 0.0, 0.0, 0.0, 0.0, 0.0, 0.0, 0.0, 0.0, 0.0, 0.0, 0.0, 0.0, 0.0, 0.0, 0.0, 0.0, 0.0, 0.0, 0.0, 0.0, 0.0, 0.0, 0.0, 0.0, 0.0, 0.0, 0.0, 0.0, 0.0, 0.0, 0.0, 0.0, 0.0, 0.0, 0.0, 0.0, 0.0, 0.0, 0.0, 0.0, 0.0, 0.0, 0.0, 0.0, 0.0, 0.0, 0.0, 0.0, 0.0, 0.0, 0.0, 0.0, 0.0, 0.0, 0.0, 0.0, 0.0, 0.0, 0.0, 0.0, 0.0, 0.0, 0.0, 0.0, 0.0, 0.0, 0.0, 0.0, 0.0, 0.0, 0.0, 0.0, 0.0, 0.0, 0.0, 0.0, 0.0, 0.0, 0.0, 0.0, 0.0, 0.0, 0.0, 0.0, 0.0, 0.0, 0.0, 0.0, 0.0, 0.0, 0.0, 0.0, 0.0, 0.0, 0.0, 0.0, 0.0, 0.0, 0.0, 0.0, 0.0, 0.0, 0.0, 0.0, 0.0, 0.0, 0.0, 0.0, 0.0, 0.0, 0.0, 0.0, 0.0, 0.0, 0.0, 0.0, 0.0, 0.0, 0.0, 0.0, 0.0, 0.0, 0.0, 0.0, 0.0, 0.0, 0.0, 0.0, 0.0, 0.0, 0.0, 0.0, 0.0, 0.0, 0.0, 0.0, 0.0, 0.0, 0.0, 0.0, 0.0, 0.0, 0.0, 0.0, 0.0, 0.0, 0.0, 0.0, 0.0, 0.0, 0.0, 0.0, 0.0, 0.0, 0.0, 0.0, 0.0, 0.0, 0.0, 0.0, 0.0, 0.0, 0.0, 0.0, 0.0, 0.0, 0.0, 0.0, 0.0, 0.0, 0.0, 0.0, 0.0, 0.0, 0.0, 0.0, 0.0, 0.0, 0.0, 0.0, 0.0, 0.0, 0.0, 0.0, 0.0, 0.0, 0.0, 0.0, 0.0, 0.0, 0.0, 0.0, 0.0, 0.0, 0.0, 0.0, 0.0, 0.0, 0.0, 0.0, 0.0, 0.0, 0.0, 0.0, 0.0, 0.0, 0.0, 0.0, 0.0, 0.0, 0.0, 0.0, 0.0, 0.0, 0.0, 0.0, 0.0, 0.0, 0.0, 0.0, 0.0, 0.0, 0.0, 0.0, 0.0, 0.0, 0.0, 0.0, 0.0, 0.0, 0.0, 0.0, 0.0, 0.0, 0.0, 0.0, 0.0, 0.0, 0.0, 0.0, 0.0, 0.0, 0.0, 0.0, 0.0, 0.0, 0.0, 0.0, 0.0, 0.0, 0.0, 0.0, 0.0, 0.0, 0.0, 0.0, 0.0, 0.0, 0.0, 0.0, 0.0, 0.0, 0.0, 0.0, 0.0, 0.0, 0.0, 0.0, 0.0, 0.0, 0.0, 0.0, 0.0, 0.0, 0.0, 0.0, 0.0, 0.0, 0.0, 0.0, 0.0, 0.0, 0.0, 0.0, 0.0, 0.0, 0.0, 0.0, 0.0, 0.0, 0.0, 0.0, 0.0, 0.0, 0.0, 0.0, 0.0, 0.0, 0.0, 0.0, 0.0, 0.0, 0.0, 0.0, 0.0, 0.0, 0.0, 0.0, 0.0, 0.0, 0.0, 0.0, 0.0, 0.0, 0.0, 0.0, 0.0, 0.0, 0.0, 0.0, 0.0, 0.0, 0.0, 0.0, 0.0, 0.0, 0.0, 0.0, 0.0, 0.0, 0.0, 0.0, 0.0, 0.0, 0.0, 0.0, 0.0, 0.0, 0.0, 0.0, 0.0, 0.0, 0.0, 0.0, 0.0, 0.0, 0.0, 0.0, 0.0, 0.0, 0.0, 0.0, 0.0, 0.0, 0.0, 0.0, 0.0, 0.0, 0.0, 0.0, 0.0, 0.0, 0.0, 0.0, 0.0, 0.0, 0.0, 0.0, 0.0, 0.0, 0.0, 0.0, 0.0, 0.0, 0.0, 0.0, 0.0, 0.0, 0.0, 0.0, 0.0, 0.0, 0.0, 0.0, 0.0, 0.0, 0.0, 0.0, 0.0, 0.0, 0.0, 0.0, 0.0, 0.0, 0.0, 0.0, 0.0, 0.0, 0.0, 0.0, 0.0, 0.0, 0.0, 0.0, 0.0, 0.0, 0.0, 0.0, 0.0, 0.0, 0.0, 0.0, 0.0, 0.0, 0.0, 0.0, 0.0, 0.0, 0.0, 0.0, 0.0, 0.0, 0.0, 0.0, 0.0, 0.0, 0.0, 0.0, 0.0, 0.0, 0.0, 0.0, 0.0, 0.0, 0.0, 0.0, 0.0, 0.0, 0.0, 0.0, 0.0, 0.0, 0.0, 0.0, 0.0, 0.0, 0.0, 0.0, 0.0, 0.0, 0.0, 0.0, 0.0, 0.0, 0.0, 0.0, 0.0, 0.0, 0.0, 0.0, 0.0, 0.0, 0.0, 0.0, 0.0, 0.0, 0.0, 0.0, 0.0, 0.0, 0.0, 0.0, 0.0, 0.0, 0.0, 0.0, 0.0, 0.0, 0.0, 0.0, 0.0, 0.0, 0.0, 0.0, 0.0, 0.0, 0.0, 0.0, 0.0, 0.0, 0.0, 0.0, 0.0, 0.0, 0.0, 0.0, 0.0, 0.0, 0.0, 0.0, 0.0, 0.0, 0.0, 0.0, 0.0, 0.0, 0.0, 0.0, 0.0, 0.0, 0.0, 0.0, 0.0, 0.0, 0.0, 0.0, 0.0, 0.0, 0.0, 0.0, 0.0, 0.0, 0.0, 0.0, 0.0, 0.0, 0.0, 0.0, 0.0, 0.0, 0.0, 0.0, 0.0, 0.0, 0.0, 0.0, 0.0, 0.0, 0.0, 0.0, 0.0, 0.0, 0.0, 0.0, 0.0, 0.0, 0.0, 0.0, 0.0, 0.0, 0.0, 0.0, 0.0, 0.0, 0.0, 0.0, 0.0, 0.0, 0.0, 0.0, 0.0, 0.0, 0.0, 0.0, 0.0, 0.0, 0.0, 0.0, 0.0, 0.0, 0.0, 0.0, 0.0, 0.0, 0.0, 0.0, 0.0, 0.0, 0.0, 0.0, 0.0, 0.0, 0.0, 0.0, 0.0, 0.0, 0.0, 0.0, 0.0, 0.0, 0.0, 0.0, 0.0, 0.0, 0.0, 0.0, 0.0, 0.0, 0.0, 0.0, 0.0, 0.0, 0.0, 0.0, 0.0, 0.0, 0.0, 0.0, 0.0, 0.0, 0.0, 0.0, 0.0, 0.0, 0.0, 0.0, 0.0, 0.0, 0.0, 0.0, 0.0, 0.0, 0.0, 0.0, 0.0, 0.0, 0.0, 0.0, 0.0, 0.0, 0.0, 0.0, 0.0, 0.0, 0.0, 0.0, 0.0, 0.0, 0.0, 0.0, 0.0, 0.0, 0.0, 0.0, 0.0, 0.0, 0.0, 0.0, 0.0, 0.0, 0.0, 0.0, 0.0, 0.0, 0.0, 0.0, 0.0, 0.0, 0.0, 0.0, 0.0, 0.0, 0.0, 0.0, 0.0, 0.0, 0.0, 0.0, 0.0, 0.0, 0.0, 0.0, 0.0, 0.0, 0.0, 0.0, 0.0, 0.0, 0.0, 0.0, 0.0, 0.0, 0.0, 0.0, 0.0, 0.0, 0.0, 0.0, 0.0, 0.0, 0.0, 0.0, 0.0, 0.0, 0.0, 0.0, 0.0, 0.0, 0.0, 0.0, 0.0, 0.0, 0.0, 0.0, 0.0, 0.0, 0.0, 0.0, 0.0, 0.0, 0.0, 0.0, 0.0, 0.0, 0.0, 0.0, 0.0, 0.0, 0.0, 0.0, 0.0, 0.0, 0.0, 0.0, 0.0, 0.0, 0.0, 0.0, 0.0, 0.0, 0.0, 0.0, 0.0, 0.0, 0.0, 0.0, 0.0, 0.0, 0.0, 0.0, 0.0, 0.0, 0.0, 0.0, 0.0, 0.0, 0.0, 0.0, 0.0, 0.0, 0.0, 0.0, 0.0, 0.0, 0.0, 0.0, 0.0, 0.0, 0.0, 0.0, 0.0, 0.0, 0.0, 0.0, 0.0, 0.0, 0.0, 0.0, 0.0, 0.0, 0.0, 0.0, 0.0, 0.0, 0.0, 0.0, 0.0, 0.0, 0.0, 0.0, 0.0, 0.0, 0.0, 0.0, 0.0, 0.0, 0.0, 0.0, 0.0, 0.0, 0.0, 0.0, 0.0, 0.0, 0.0, 0.0, 0.0, 0.0, 0.0, 0.0, 0.0, 0.0, 0.0, 0.0, 0.0, 0.0, 0.0, 0.0, 0.0, 0.0, 0.0, 0.0, 0.0, 0.0, 0.0, 0.0, 0.0, 0.0, 0.0, 0.0, 0.0, 0.0, 0.0, 0.0, 0.0, 0.0, 0.0, 0.0, 0.0, 0.0, 0.0, 0.0, 0.0, 0.0, 0.0, 0.0, 0.0, 0.0, 0.0, 0.0, 0.0, 0.0, 0.0, 0.0, 0.0, 0.0, 0.0, 0.0, 0.0, 0.0, 0.0, 0.0, 0.0, 0.0, 0.0, 0.0, 0.0, 0.0, 0.0, 0.0, 0.0, 0.0, 0.0, 0.0, 0.0, 0.0, 0.0, 0.0, 0.0, 0.0, 0.0, 0.0, 0.0, 0.0, 0.0, 0.0, 0.0, 0.0, 0.0, 0.0, 0.0, 0.0, 0.0, 0.0, 0.0, 0.0, 0.0, 0.0, 0.0, 0.0, 0.0, 0.0, 0.0, 0.0, 0.0, 0.0, 0.0, 0.0, 0.0, 0.0, 0.0, 0.0, 0.0, 0.0, 0.0, 0.0, 0.0, 0.0, 0.0, 0.0, 0.0, 0.0, 0.0, 0.0, 0.0, 0.0, 0.0, 0.0, 0.0, 0.0, 0.0, 0.0, 0.0, 0.0, 0.0, 0.0, 0.0, 0.0, 0.0, 0.0, 0.0, 0.0, 0.0, 0.0, 0.0, 0.0, 0.0, 0.0, 0.0, 0.0, 0.0, 0.0, 0.0, 0.0, 0.0, 0.0, 0.0, 0.0, 0.0, 0.0, 0.0, 0.0, 0.0, 0.0, 0.0, 0.0, 0.0, 0.0, 0.0, 0.0, 0.0, 0.0, 0.0, 0.0, 0.0, 0.0, 0.0, 0.0, 0.0, 0.0, 0.0, 0.0, 0.0, 0.0, 0.0, 0.0, 0.0, 0.0, 0.0, 0.0, 0.0, 0.0, 0.0, 0.0, 0.0, 0.0, 0.0, 0.0, 0.0, 0.0, 0.0, 0.0, 0.0, 0.0, 0.0, 0.0, 0.0, 0.0, 0.0, 0.0, 0.0, 0.0, 0.0, 0.0, 0.0, 0.0, 0.0, 0.0, 0.0, 0.0, 0.0, 0.0, 0.0, 0.0, 0.0, 0.0, 0.0, 0.0, 0.0, 0.0, 0.0, 0.0, 0.0, 0.0, 0.0, 0.0, 0.0, 0.0, 0.0, 0.0, 0.0, 0.0, 0.0, 0.0, 0.0, 0.0, 0.0, 0.0, 0.0, 0.0, 0.0, 0.0, 0.0, 0.0, 0.0, 0.0, 0.0, 0.0, 0.0, 0.0, 0.0, 0.0, 0.0, 0.0, 0.0, 0.0, 0.0, 0.0, 0.0, 0.0, 0.0, 0.0, 0.0, 0.0, 0.0, 0.0, 0.0, 0.0, 0.0, 0.0, 0.0, 0.0, 0.0, 0.0, 0.0, 0.0, 0.0, 0.0, 0.0, 0.0, 0.0, 0.0, 0.0, 0.0, 0.0, 0.0, 0.0, 0.0, 0.0, 0.0, 0.0, 0.0, 0.0, 0.0, 0.0, 0.0, 0.0, 0.0, 0.0, 0.0, 0.0, 0.0, 0.0, 0.0, 0.0, 0.0, 0.0, 0.0, 0.0, 0.0, 0.0, 0.0, 0.0, 0.0, 0.0, 0.0, 0.0, 0.0, 0.0, 0.0, 0.0, 0.0, 0.0, 0.0, 0.0, 0.0, 0.0, 0.0, 0.0, 0.0, 0.0, 0.0, 0.0, 0.0, 0.0, 0.0, 0.0, 0.0, 0.0, 0.0, 0.0, 0.0, 0.0, 0.0, 0.0, 0.0, 0.0, 0.0, 0.0, 0.0, 0.0, 0.0, 0.0, 0.0, 0.0, 0.0, 0.0, 0.0, 0.0, 0.0, 0.0, 0.0, 0.0, 0.0, 0.0, 0.0, 0.0, 0.0, 0.0, 0.0, 0.0, 0.0, 0.0, 0.0, 0.0, 0.0, 0.0, 0.0, 0.0, 0.0, 0.0, 0.0, 0.0, 0.0, 0.0, 0.0, 0.0, 0.0, 0.0, 0.0, 0.0, 0.0, 0.0, 0.0, 0.0, 0.0, 0.0, 0.0, 0.0, 0.0, 0.0, 0.0, 0.0, 0.0, 0.0, 0.0, 0.0, 0.0, 0.0, 0.0, 0.0, 0.0, 0.0, 0.0, 0.0, 0.0, 0.0, 0.0, 0.0, 0.0, 0.0, 0.0, 0.0, 0.0, 0.0, 0.0, 0.0, 0.0, 0.0, 0.0, 0.0, 0.0, 0.0, 0.0, 0.0, 0.0, 0.0, 0.0, 0.0, 0.0, 0.0, 0.0, 0.0, 0.0, 0.0, 0.0, 0.0, 0.0, 0.0, 0.0, 0.0, 0.0, 0.0, 0.0, 0.0, 0.0, 0.0, 0.0, 0.0, 0.0, 0.0, 0.0, 0.0, 0.0, 0.0, 0.0, 0.0, 0.0, 0.0, 0.0, 0.0, 0.0, 0.0, 0.0, 0.0, 0.0, 0.0, 0.0, 0.0, 0.0, 0.0, 0.0, 0.0, 0.0, 0.0, 0.0, 0.0, 0.0, 0.0, 0.0, 0.0, 0.0, 0.0, 0.0, 0.0, 0.0, 0.0, 0.0, 0.0, 0.0, 0.0, 0.0, 0.0, 0.0, 0.0, 0.0, 0.0, 0.0, 0.0, 0.0, 0.0, 0.0, 0.0, 0.0, 0.0, 0.0, 0.0, 0.0, 0.0, 0.0, 0.0, 0.0, 0.0, 0.0, 0.0, 0.0, 0.0, 0.0, 0.0, 0.0, 0.0, 0.0, 0.0, 0.0, 0.0, 0.0, 0.0, 0.0, 0.0, 0.0, 0.0, 0.0, 0.0, 0.0, 0.0, 0.0, 0.0, 0.0, 0.0, 0.0, 0.0, 0.0, 0.0, 0.0, 0.0, 0.0, 0.0, 0.0, 0.0, 0.0, 0.0, 0.0, 0.0, 0.0, 0.0, 0.9688, 0.9085, 0.9688, 1.0, 1.0, 1.0, 1.0, 0.9085, 0.9375, 0.9085, 0.9375, 1.0, 0.9688, 1.0, 0.9688, 0.9085, 0.9062, 0.9085, 0.9062, 1.0, 0.9375, 1.0, 0.9375, 0.9085, 0.875, 0.9085, 0.875, 1.0, 0.9062, 1.0, 0.9062, 0.9085, 0.8438, 0.9085, 0.8438, 1.0, 0.875, 1.0, 0.875, 0.9085, 0.8125, 0.9085, 0.8125, 1.0, 0.8438, 1.0, 0.8438, 0.9085, 0.7812, 0.9085, 0.7812, 1.0, 0.8125, 1.0, 0.8125, 0.9085, 0.75, 0.9085, 0.75, 1.0, 0.7812, 1.0, 0.7812, 0.9085, 0.7188, 0.9085, 0.7188, 1.0, 0.75, 1.0, 0.75, 0.9085, 0.6875, 0.9085, 0.6875, 1.0, 0.7188, 1.0, 0.7188, 0.9085, 0.6562, 0.9085, 0.6562, 1.0, 0.6875, 1.0, 0.6875, 0.9085, 0.625, 0.9085, 0.625, 1.0, 0.6562, 1.0, 0.6562, 0.9085, 0.5938, 0.9085, 0.5938, 1.0, 0.625, 1.0, 0.625, 0.9085, 0.5625, 0.9085, 0.5625, 1.0, 0.5938, 1.0, 0.5938, 0.9085, 0.5312, 0.9085, 0.5312, 1.0, 0.5625, 1.0, 0.5625, 0.9085, 0.5, 0.9085, 0.5, 1.0, 0.5312, 1.0, 0.5312, 0.9085, 0.4688, 0.9085, 0.4688, 1.0, 0.5, 1.0, 0.5, 0.9085, 0.4375, 0.9085, 0.4375, 1.0, 0.4688, 1.0, 0.4688, 0.9085, 0.4062, 0.9085, 0.4062, 1.0, 0.4375, 1.0, 0.4375, 0.9085, 0.375, 0.9085, 0.375, 1.0, 0.4062, 1.0, 0.4062, 0.9085, 0.3438, 0.9085, 0.3438, 1.0, 0.375, 1.0, 0.375, 0.9085, 0.3125, 0.9085, 0.3125, 1.0, 0.3438, 1.0, 0.3438, 0.9085, 0.2812, 0.9085, 0.2812, 1.0, 0.3125, 1.0, 0.3125, 0.9085, 0.25, 0.9085, 0.25, 1.0, 0.2812, 1.0, 0.2812, 0.9085, 0.2188, 0.9085, 0.2188, 1.0, 0.25, 1.0, 0.25, 0.9085, 0.1875, 0.9085, 0.1875, 1.0, 0.2188, 1.0, 0.2188, 0.9085, 0.1562, 0.9085, 0.1562, 1.0, 0.1875, 1.0, 0.1875, 0.9085, 0.125, 0.9085, 0.125, 1.0, 0.1562, 1.0, 0.1562, 0.9085, 0.09375, 0.9085, 0.09375, 1.0, 0.125, 1.0, 0.125, 0.9085, 0.0625, 0.9085, 0.0625, 1.0, 0.09375, 1.0, 0.09375, 0.9085, 0.25, 0.49, 0.2968, 0.4854, 0.3418, 0.4717, 0.1167, 0.4496, 0.08029, 0.4197, 0.05045, 0.3833, 0.02827, 0.3418, 0.01461, 0.2968, 0.01, 0.25, 0.01461, 0.2032, 0.02827, 0.1582, 0.05045, 0.1167, 0.08029, 0.08029, 0.1167, 0.05045, 0.1582, 0.02827, 0.2032, 0.01461, 0.25, 0.01, 0.2032, 0.01461, 0.1582, 0.02827, 0.1167, 0.05045, 0.08029, 0.08029, 0.05045, 0.1167, 0.02827, 0.1582, 0.01461, 0.2032, 0.01, 0.25, 0.01461, 0.2968, 0.02827, 0.3418, 0.05045, 0.3833, 0.08029, 0.4197, 0.1167, 0.4496, 0.3418, 0.4717, 0.2968, 0.4854, 0.03125, 0.9085, 0.03125, 1.0, 0.0625, 1.0, 0.0625, 0.9085, 0.0, 0.9085, 0.0, 1.0, 0.03125, 1.0, 0.03125, 0.9085, 0.375, 0.0, 0.625, 0.0, 0.625, 0.25, 0.375, 0.25, 0.375, 0.25, 0.625, 0.25, 0.625, 0.5, 0.375, 0.5, 0.375, 0.5, 0.625, 0.5, 0.625, 0.75, 0.375, 0.75, 0.375, 0.75, 0.625, 0.75, 0.625, 1.0, 0.375, 1.0, 0.125, 0.5, 0.375, 0.5, 0.375, 0.75, 0.125, 0.75, 0.625, 0.5, 0.875, 0.5, 0.875, 0.75, 0.625, 0.75])
me_cube.materials.append(mat_x)
me_cube.materials.append(mat_001)
me_cube.materials.append(mat_002)
me_cube.use_remesh_preserve_volume = False
me_cube.use_remesh_preserve_attributes = False
me_cube.use_mirror_vertex_groups = False
me_cube.update()
me_001 = bpy.data.meshes.new('柱体.001')
me_001.from_pydata([(0.1951, 0.9808, -1.0), (0.1951, 0.9808, 1.0), (0.3827, 0.9239, -1.0), (0.3827, 0.9239, 1.0), (0.5556, 0.8315, -1.0), (0.5556, 0.8315, 1.0), (0.7071, 0.7071, -1.0), (0.7071, 0.7071, 1.0), (0.8315, 0.5556, -1.0), (0.8315, 0.5556, 1.0), (0.9239, 0.3827, -1.0), (0.9239, 0.3827, 1.0), (0.9808, 0.1951, -1.0), (0.9808, 0.1951, 1.0), (1.0, -4.371e-08, -1.0), (1.0, -4.371e-08, 1.0), (0.9808, -0.1951, -1.0), (0.9808, -0.1951, 1.0), (0.9239, -0.3827, -1.0), (0.9239, -0.3827, 1.0), (0.8315, -0.5556, -1.0), (0.8315, -0.5556, 1.0), (0.7071, -0.7071, -1.0), (0.7071, -0.7071, 1.0), (0.5556, -0.8315, -1.0), (0.5556, -0.8315, 1.0), (0.3827, -0.9239, -1.0), (0.3827, -0.9239, 1.0), (0.1951, -0.9808, -1.0), (0.1951, -0.9808, 1.0), (-0.1951, -0.9808, -1.0), (-0.1951, -0.9808, 1.0), (-0.3827, -0.9239, -1.0), (-0.3827, -0.9239, 1.0), (-0.5556, -0.8315, -1.0), (-0.5556, -0.8315, 1.0), (-0.7071, -0.7071, -1.0), (-0.7071, -0.7071, 1.0), (-0.8315, -0.5556, -1.0), (-0.8315, -0.5556, 1.0), (-0.9239, -0.3827, -1.0), (-0.9239, -0.3827, 1.0), (-0.9808, -0.1951, -1.0), (-0.9808, -0.1951, 1.0), (-1.0, 1.192e-08, -1.0), (-1.0, 1.192e-08, 1.0), (-0.9808, 0.1951, -1.0), (-0.9808, 0.1951, 1.0), (-0.9239, 0.3827, -1.0), (-0.9239, 0.3827, 1.0), (-0.8315, 0.5556, -1.0), (-0.8315, 0.5556, 1.0), (-0.7071, 0.7071, -1.0), (-0.7071, 0.7071, 1.0), (-0.5556, 0.8315, -1.0), (-0.5556, 0.8315, 1.0), (-0.3827, 0.9239, -1.0), (-0.3827, 0.9239, 1.0), (-0.1951, 0.9808, -1.0), (-0.1951, 0.9808, 1.0), (0.0, 1.0, -1.0), (0.0, 1.0, 1.0), (-0.1951, 0.9808, -1.0), (-0.1951, 0.9808, 1.0), (-0.3827, 0.9239, -1.0), (-0.3827, 0.9239, 1.0), (-0.5556, 0.8315, -1.0), (-0.5556, 0.8315, 1.0), (-0.7071, 0.7071, -1.0), (-0.7071, 0.7071, 1.0), (-0.8315, 0.5556, -1.0), (-0.8315, 0.5556, 1.0), (-0.9239, 0.3827, -1.0), (-0.9239, 0.3827, 1.0), (-0.9808, 0.1951, -1.0), (-0.9808, 0.1951, 1.0), (-1.0, -4.371e-08, -1.0), (-1.0, -4.371e-08, 1.0), (-0.9808, -0.1951, -1.0), (-0.9808, -0.1951, 1.0), (-0.9239, -0.3827, -1.0), (-0.9239, -0.3827, 1.0), (-0.8315, -0.5556, -1.0), (-0.8315, -0.5556, 1.0), (-0.7071, -0.7071, -1.0), (-0.7071, -0.7071, 1.0), (-0.5556, -0.8315, -1.0), (-0.5556, -0.8315, 1.0), (-0.3827, -0.9239, -1.0), (-0.3827, -0.9239, 1.0), (-0.1951, -0.9808, -1.0), (-0.1951, -0.9808, 1.0), (0.0, -1.0, -1.0), (0.0, -1.0, 1.0), (0.1951, -0.9808, -1.0), (0.1951, -0.9808, 1.0), (0.3827, -0.9239, -1.0), (0.3827, -0.9239, 1.0), (0.5556, -0.8315, -1.0), (0.5556, -0.8315, 1.0), (0.7071, -0.7071, -1.0), (0.7071, -0.7071, 1.0), (0.8315, -0.5556, -1.0), (0.8315, -0.5556, 1.0), (0.9239, -0.3827, -1.0), (0.9239, -0.3827, 1.0), (0.9808, -0.1951, -1.0), (0.9808, -0.1951, 1.0), (1.0, 1.192e-08, -1.0), (1.0, 1.192e-08, 1.0), (0.9808, 0.1951, -1.0), (0.9808, 0.1951, 1.0), (0.9239, 0.3827, -1.0), (0.9239, 0.3827, 1.0), (0.8315, 0.5556, -1.0), (0.8315, 0.5556, 1.0), (0.7071, 0.7071, -1.0), (0.7071, 0.7071, 1.0), (0.5556, 0.8315, -1.0), (0.5556, 0.8315, 1.0), (0.3827, 0.9239, -1.0), (0.3827, 0.9239, 1.0), (0.1951, 0.9808, -1.0), (0.1951, 0.9808, 1.0), (0.1951, -16.02, -1.0), (0.1951, -16.02, 1.0), (0.3827, -15.97, -1.0), (0.3827, -15.97, 1.0), (0.5556, -15.87, -1.0), (0.5556, -15.87, 1.0), (0.7071, -15.75, -1.0), (0.7071, -15.75, 1.0), (0.8315, -15.6, -1.0), (0.8315, -15.6, 1.0), (0.9239, -15.43, -1.0), (0.9239, -15.43, 1.0), (0.9808, -15.24, -1.0), (0.9808, -15.24, 1.0), (1.0, -15.04, -1.0), (1.0, -15.04, 1.0), (0.9808, -14.85, -1.0), (0.9808, -14.85, 1.0), (0.9239, -14.66, -1.0), (0.9239, -14.66, 1.0), (0.8315, -14.49, -1.0), (0.8315, -14.49, 1.0), (0.7071, -14.34, -1.0), (0.7071, -14.34, 1.0), (0.5556, -14.21, -1.0), (0.5556, -14.21, 1.0), (0.3827, -14.12, -1.0), (0.3827, -14.12, 1.0), (0.1951, -14.06, -1.0), (0.1951, -14.06, 1.0), (-0.1951, -14.06, -1.0), (-0.1951, -14.06, 1.0), (-0.3827, -14.12, -1.0), (-0.3827, -14.12, 1.0), (-0.5556, -14.21, -1.0), (-0.5556, -14.21, 1.0), (-0.7071, -14.34, -1.0), (-0.7071, -14.34, 1.0), (-0.8315, -14.49, -1.0), (-0.8315, -14.49, 1.0), (-0.9239, -14.66, -1.0), (-0.9239, -14.66, 1.0), (-0.9808, -14.85, -1.0), (-0.9808, -14.85, 1.0), (-1.0, -15.04, -1.0), (-1.0, -15.04, 1.0), (-0.9808, -15.24, -1.0), (-0.9808, -15.24, 1.0), (-0.9239, -15.43, -1.0), (-0.9239, -15.43, 1.0), (-0.8315, -15.6, -1.0), (-0.8315, -15.6, 1.0), (-0.7071, -15.75, -1.0), (-0.7071, -15.75, 1.0), (-0.5556, -15.87, -1.0), (-0.5556, -15.87, 1.0), (-0.3827, -15.97, -1.0), (-0.3827, -15.97, 1.0), (-0.1951, -16.02, -1.0), (-0.1951, -16.02, 1.0), (-6.133e-08, -16.04, -1.0), (-6.133e-08, -16.04, 1.0), (-0.1951, -16.02, -1.0), (-0.1951, -16.02, 1.0), (-0.3827, -15.97, -1.0), (-0.3827, -15.97, 1.0), (-0.5556, -15.87, -1.0), (-0.5556, -15.87, 1.0), (-0.7071, -15.75, -1.0), (-0.7071, -15.75, 1.0), (-0.8315, -15.6, -1.0), (-0.8315, -15.6, 1.0), (-0.9239, -15.43, -1.0), (-0.9239, -15.43, 1.0), (-0.9808, -15.24, -1.0), (-0.9808, -15.24, 1.0), (-1.0, -15.04, -1.0), (-1.0, -15.04, 1.0), (-0.9808, -14.85, -1.0), (-0.9808, -14.85, 1.0), (-0.9239, -14.66, -1.0), (-0.9239, -14.66, 1.0), (-0.8315, -14.49, -1.0), (-0.8315, -14.49, 1.0), (-0.7071, -14.34, -1.0), (-0.7071, -14.34, 1.0), (-0.5556, -14.21, -1.0), (-0.5556, -14.21, 1.0), (-0.3827, -14.12, -1.0), (-0.3827, -14.12, 1.0), (-0.1951, -14.06, -1.0), (-0.1951, -14.06, 1.0), (-6.133e-08, -14.04, -1.0), (-6.133e-08, -14.04, 1.0), (0.1951, -14.06, -1.0), (0.1951, -14.06, 1.0), (0.3827, -14.12, -1.0), (0.3827, -14.12, 1.0), (0.5556, -14.21, -1.0), (0.5556, -14.21, 1.0), (0.7071, -14.34, -1.0), (0.7071, -14.34, 1.0), (0.8315, -14.49, -1.0), (0.8315, -14.49, 1.0), (0.9239, -14.66, -1.0), (0.9239, -14.66, 1.0), (0.9808, -14.85, -1.0), (0.9808, -14.85, 1.0), (1.0, -15.04, -1.0), (1.0, -15.04, 1.0), (0.9808, -15.24, -1.0), (0.9808, -15.24, 1.0), (0.9239, -15.43, -1.0), (0.9239, -15.43, 1.0), (0.8315, -15.6, -1.0), (0.8315, -15.6, 1.0), (0.7071, -15.75, -1.0), (0.7071, -15.75, 1.0), (0.5556, -15.87, -1.0), (0.5556, -15.87, 1.0), (0.3827, -15.97, -1.0), (0.3827, -15.97, 1.0), (0.1951, -16.02, -1.0), (0.1951, -16.02, 1.0)], [], [(60, 61, 1, 0), (0, 1, 3, 2), (2, 3, 5, 4), (4, 5, 7, 6), (6, 7, 9, 8), (8, 9, 11, 10), (10, 11, 13, 12), (12, 13, 15, 14), (14, 15, 17, 16), (16, 17, 19, 18), (18, 19, 21, 20), (20, 21, 23, 22), (22, 23, 25, 24), (24, 25, 27, 26), (26, 27, 29, 28), (28, 29, 93, 92), (92, 93, 31, 30), (30, 31, 33, 32), (32, 33, 35, 34), (34, 35, 37, 36), (36, 37, 39, 38), (38, 39, 41, 40), (40, 41, 43, 42), (42, 43, 45, 44), (44, 45, 47, 46), (46, 47, 49, 48), (48, 49, 51, 50), (50, 51, 53, 52), (52, 53, 55, 54), (54, 55, 57, 56), (1, 61, 59, 57, 55, 53, 51, 49, 47, 45, 43, 41, 39, 37, 35, 33, 31, 93, 29, 27, 25, 23, 21, 19, 17, 15, 13, 11, 9, 7, 5, 3), (56, 57, 59, 58), (58, 59, 61, 60), (60, 0, 2, 4, 6, 8, 10, 12, 14, 16, 18, 20, 22, 24, 26, 28, 92, 30, 32, 34, 36, 38, 40, 42, 44, 46, 48, 50, 52, 54, 56, 58), (60, 62, 63, 61), (62, 64, 65, 63), (64, 66, 67, 65), (66, 68, 69, 67), (68, 70, 71, 69), (70, 72, 73, 71), (72, 74, 75, 73), (74, 76, 77, 75), (76, 78, 79, 77), (78, 80, 81, 79), (80, 82, 83, 81), (82, 84, 85, 83), (84, 86, 87, 85), (86, 88, 89, 87), (88, 90, 91, 89), (90, 92, 93, 91), (92, 94, 95, 93), (94, 96, 97, 95), (96, 98, 99, 97), (98, 100, 101, 99), (100, 102, 103, 101), (102, 104, 105, 103), (104, 106, 107, 105), (106, 108, 109, 107), (108, 110, 111, 109), (110, 112, 113, 111), (112, 114, 115, 113), (114, 116, 117, 115), (116, 118, 119, 117), (118, 120, 121, 119), (63, 65, 67, 69, 71, 73, 75, 77, 79, 81, 83, 85, 87, 89, 91, 93, 95, 97, 99, 101, 103, 105, 107, 109, 111, 113, 115, 117, 119, 121, 123, 61), (120, 122, 123, 121), (122, 60, 61, 123), (60, 122, 120, 118, 116, 114, 112, 110, 108, 106, 104, 102, 100, 98, 96, 94, 92, 90, 88, 86, 84, 82, 80, 78, 76, 74, 72, 70, 68, 66, 64, 62), (184, 124, 125, 185), (124, 126, 127, 125), (126, 128, 129, 127), (128, 130, 131, 129), (130, 132, 133, 131), (132, 134, 135, 133), (134, 136, 137, 135), (136, 138, 139, 137), (138, 140, 141, 139), (140, 142, 143, 141), (142, 144, 145, 143), (144, 146, 147, 145), (146, 148, 149, 147), (148, 150, 151, 149), (150, 152, 153, 151), (152, 216, 217, 153), (216, 154, 155, 217), (154, 156, 157, 155), (156, 158, 159, 157), (158, 160, 161, 159), (160, 162, 163, 161), (162, 164, 165, 163), (164, 166, 167, 165), (166, 168, 169, 167), (168, 170, 171, 169), (170, 172, 173, 171), (172, 174, 175, 173), (174, 176, 177, 175), (176, 178, 179, 177), (178, 180, 181, 179), (125, 127, 129, 131, 133, 135, 137, 139, 141, 143, 145, 147, 149, 151, 153, 217, 155, 157, 159, 161, 163, 165, 167, 169, 171, 173, 175, 177, 179, 181, 183, 185), (180, 182, 183, 181), (182, 184, 185, 183), (184, 182, 180, 178, 176, 174, 172, 170, 168, 166, 164, 162, 160, 158, 156, 154, 216, 152, 150, 148, 146, 144, 142, 140, 138, 136, 134, 132, 130, 128, 126, 124), (184, 185, 187, 186), (186, 187, 189, 188), (188, 189, 191, 190), (190, 191, 193, 192), (192, 193, 195, 194), (194, 195, 197, 196), (196, 197, 199, 198), (198, 199, 201, 200), (200, 201, 203, 202), (202, 203, 205, 204), (204, 205, 207, 206), (206, 207, 209, 208), (208, 209, 211, 210), (210, 211, 213, 212), (212, 213, 215, 214), (214, 215, 217, 216), (216, 217, 219, 218), (218, 219, 221, 220), (220, 221, 223, 222), (222, 223, 225, 224), (224, 225, 227, 226), (226, 227, 229, 228), (228, 229, 231, 230), (230, 231, 233, 232), (232, 233, 235, 234), (234, 235, 237, 236), (236, 237, 239, 238), (238, 239, 241, 240), (240, 241, 243, 242), (242, 243, 245, 244), (187, 185, 247, 245, 243, 241, 239, 237, 235, 233, 231, 229, 227, 225, 223, 221, 219, 217, 215, 213, 211, 209, 207, 205, 203, 201, 199, 197, 195, 193, 191, 189), (244, 245, 247, 246), (246, 247, 185, 184), (184, 186, 188, 190, 192, 194, 196, 198, 200, 202, 204, 206, 208, 210, 212, 214, 216, 218, 220, 222, 224, 226, 228, 230, 232, 234, 236, 238, 240, 242, 244, 246)])
_uv = me_001.uv_layers.new(name='UV 贴图')
_uv.uv.foreach_set('vector', [1.0, 0.5, 1.0, 1.0, 0.9688, 1.0, 0.9688, 0.5, 0.9688, 0.5, 0.9688, 1.0, 0.9375, 1.0, 0.9375, 0.5, 0.9375, 0.5, 0.9375, 1.0, 0.9062, 1.0, 0.9062, 0.5, 0.9062, 0.5, 0.9062, 1.0, 0.875, 1.0, 0.875, 0.5, 0.875, 0.5, 0.875, 1.0, 0.8438, 1.0, 0.8438, 0.5, 0.8438, 0.5, 0.8438, 1.0, 0.8125, 1.0, 0.8125, 0.5, 0.8125, 0.5, 0.8125, 1.0, 0.7812, 1.0, 0.7812, 0.5, 0.7812, 0.5, 0.7812, 1.0, 0.75, 1.0, 0.75, 0.5, 0.75, 0.5, 0.75, 1.0, 0.7188, 1.0, 0.7188, 0.5, 0.7188, 0.5, 0.7188, 1.0, 0.6875, 1.0, 0.6875, 0.5, 0.6875, 0.5, 0.6875, 1.0, 0.6562, 1.0, 0.6562, 0.5, 0.6562, 0.5, 0.6562, 1.0, 0.625, 1.0, 0.625, 0.5, 0.625, 0.5, 0.625, 1.0, 0.5938, 1.0, 0.5938, 0.5, 0.5938, 0.5, 0.5938, 1.0, 0.5625, 1.0, 0.5625, 0.5, 0.5625, 0.5, 0.5625, 1.0, 0.5312, 1.0, 0.5312, 0.5, 0.5312, 0.5, 0.5312, 1.0, 0.5, 1.0, 0.5, 0.5, 0.5, 0.5, 0.5, 1.0, 0.4688, 1.0, 0.4688, 0.5, 0.4688, 0.5, 0.4688, 1.0, 0.4375, 1.0, 0.4375, 0.5, 0.4375, 0.5, 0.4375, 1.0, 0.4062, 1.0, 0.4062, 0.5, 0.4062, 0.5, 0.4062, 1.0, 0.375, 1.0, 0.375, 0.5, 0.375, 0.5, 0.375, 1.0, 0.3438, 1.0, 0.3438, 0.5, 0.3438, 0.5, 0.3438, 1.0, 0.3125, 1.0, 0.3125, 0.5, 0.3125, 0.5, 0.3125, 1.0, 0.2812, 1.0, 0.2812, 0.5, 0.2812, 0.5, 0.2812, 1.0, 0.25, 1.0, 0.25, 0.5, 0.25, 0.5, 0.25, 1.0, 0.2188, 1.0, 0.2188, 0.5, 0.2188, 0.5, 0.2188, 1.0, 0.1875, 1.0, 0.1875, 0.5, 0.1875, 0.5, 0.1875, 1.0, 0.1562, 1.0, 0.1562, 0.5, 0.1562, 0.5, 0.1562, 1.0, 0.125, 1.0, 0.125, 0.5, 0.125, 0.5, 0.125, 1.0, 0.09375, 1.0, 0.09375, 0.5, 0.09375, 0.5, 0.09375, 1.0, 0.0625, 1.0, 0.0625, 0.5, 0.2968, 0.4854, 0.25, 0.49, 0.2032, 0.4854, 0.1582, 0.4717, 0.1167, 0.4496, 0.08029, 0.4197, 0.05045, 0.3833, 0.02827, 0.3418, 0.01461, 0.2968, 0.01, 0.25, 0.01461, 0.2032, 0.02827, 0.1582, 0.05045, 0.1167, 0.08029, 0.08029, 0.1167, 0.05045, 0.1582, 0.02827, 0.2032, 0.01461, 0.25, 0.01, 0.2968, 0.01461, 0.3418, 0.02827, 0.3833, 0.05045, 0.4197, 0.08029, 0.4496, 0.1167, 0.4717, 0.1582, 0.4854, 0.2032, 0.49, 0.25, 0.4854, 0.2968, 0.4717, 0.3418, 0.4496, 0.3833, 0.4197, 0.4197, 0.3833, 0.4496, 0.3418, 0.4717, 0.0625, 0.5, 0.0625, 1.0, 0.03125, 1.0, 0.03125, 0.5, 0.03125, 0.5, 0.03125, 1.0, 0.0, 1.0, 0.0, 0.5, 0.75, 0.49, 0.7968, 0.4854, 0.8418, 0.4717, 0.8833, 0.4496, 0.9197, 0.4197, 0.9496, 0.3833, 0.9717, 0.3418, 0.9854, 0.2968, 0.99, 0.25, 0.9854, 0.2032, 0.9717, 0.1582, 0.9496, 0.1167, 0.9197, 0.08029, 0.8833, 0.05045, 0.8418, 0.02827, 0.7968, 0.01461, 0.75, 0.01, 0.7032, 0.01461, 0.6582, 0.02827, 0.6167, 0.05045, 0.5803, 0.08029, 0.5504, 0.1167, 0.5283, 0.1582, 0.5146, 0.2032, 0.51, 0.25, 0.5146, 0.2968, 0.5283, 0.3418, 0.5504, 0.3833, 0.5803, 0.4197, 0.6167, 0.4496, 0.6582, 0.4717, 0.7032, 0.4854, 1.0, 0.5, 0.9688, 0.5, 0.9688, 1.0, 1.0, 1.0, 0.9688, 0.5, 0.9375, 0.5, 0.9375, 1.0, 0.9688, 1.0, 0.9375, 0.5, 0.9062, 0.5, 0.9062, 1.0, 0.9375, 1.0, 0.9062, 0.5, 0.875, 0.5, 0.875, 1.0, 0.9062, 1.0, 0.875, 0.5, 0.8438, 0.5, 0.8438, 1.0, 0.875, 1.0, 0.8438, 0.5, 0.8125, 0.5, 0.8125, 1.0, 0.8438, 1.0, 0.8125, 0.5, 0.7812, 0.5, 0.7812, 1.0, 0.8125, 1.0, 0.7812, 0.5, 0.75, 0.5, 0.75, 1.0, 0.7812, 1.0, 0.75, 0.5, 0.7188, 0.5, 0.7188, 1.0, 0.75, 1.0, 0.7188, 0.5, 0.6875, 0.5, 0.6875, 1.0, 0.7188, 1.0, 0.6875, 0.5, 0.6562, 0.5, 0.6562, 1.0, 0.6875, 1.0, 0.6562, 0.5, 0.625, 0.5, 0.625, 1.0, 0.6562, 1.0, 0.625, 0.5, 0.5938, 0.5, 0.5938, 1.0, 0.625, 1.0, 0.5938, 0.5, 0.5625, 0.5, 0.5625, 1.0, 0.5938, 1.0, 0.5625, 0.5, 0.5312, 0.5, 0.5312, 1.0, 0.5625, 1.0, 0.5312, 0.5, 0.5, 0.5, 0.5, 1.0, 0.5312, 1.0, 0.5, 0.5, 0.4688, 0.5, 0.4688, 1.0, 0.5, 1.0, 0.4688, 0.5, 0.4375, 0.5, 0.4375, 1.0, 0.4688, 1.0, 0.4375, 0.5, 0.4062, 0.5, 0.4062, 1.0, 0.4375, 1.0, 0.4062, 0.5, 0.375, 0.5, 0.375, 1.0, 0.4062, 1.0, 0.375, 0.5, 0.3438, 0.5, 0.3438, 1.0, 0.375, 1.0, 0.3438, 0.5, 0.3125, 0.5, 0.3125, 1.0, 0.3438, 1.0, 0.3125, 0.5, 0.2812, 0.5, 0.2812, 1.0, 0.3125, 1.0, 0.2812, 0.5, 0.25, 0.5, 0.25, 1.0, 0.2812, 1.0, 0.25, 0.5, 0.2188, 0.5, 0.2188, 1.0, 0.25, 1.0, 0.2188, 0.5, 0.1875, 0.5, 0.1875, 1.0, 0.2188, 1.0, 0.1875, 0.5, 0.1562, 0.5, 0.1562, 1.0, 0.1875, 1.0, 0.1562, 0.5, 0.125, 0.5, 0.125, 1.0, 0.1562, 1.0, 0.125, 0.5, 0.09375, 0.5, 0.09375, 1.0, 0.125, 1.0, 0.09375, 0.5, 0.0625, 0.5, 0.0625, 1.0, 0.09375, 1.0, 0.2968, 0.4854, 0.3418, 0.4717, 0.3833, 0.4496, 0.4197, 0.4197, 0.4496, 0.3833, 0.4717, 0.3418, 0.4854, 0.2968, 0.49, 0.25, 0.4854, 0.2032, 0.4717, 0.1582, 0.4496, 0.1167, 0.4197, 0.08029, 0.3833, 0.05045, 0.3418, 0.02827, 0.2968, 0.01461, 0.25, 0.01, 0.2032, 0.01461, 0.1582, 0.02827, 0.1167, 0.05045, 0.08029, 0.08029, 0.05045, 0.1167, 0.02827, 0.1582, 0.01461, 0.2032, 0.01, 0.25, 0.01461, 0.2968, 0.02827, 0.3418, 0.05045, 0.3833, 0.08029, 0.4197, 0.1167, 0.4496, 0.1582, 0.4717, 0.2032, 0.4854, 0.25, 0.49, 0.0625, 0.5, 0.03125, 0.5, 0.03125, 1.0, 0.0625, 1.0, 0.03125, 0.5, 0.0, 0.5, 0.0, 1.0, 0.03125, 1.0, 0.75, 0.49, 0.7032, 0.4854, 0.6582, 0.4717, 0.6167, 0.4496, 0.5803, 0.4197, 0.5504, 0.3833, 0.5283, 0.3418, 0.5146, 0.2968, 0.51, 0.25, 0.5146, 0.2032, 0.5283, 0.1582, 0.5504, 0.1167, 0.5803, 0.08029, 0.6167, 0.05045, 0.6582, 0.02827, 0.7032, 0.01461, 0.75, 0.01, 0.7968, 0.01461, 0.8418, 0.02827, 0.8833, 0.05045, 0.9197, 0.08029, 0.9496, 0.1167, 0.9717, 0.1582, 0.9854, 0.2032, 0.99, 0.25, 0.9854, 0.2968, 0.9717, 0.3418, 0.9496, 0.3833, 0.9197, 0.4197, 0.8833, 0.4496, 0.8418, 0.4717, 0.7968, 0.4854, 1.0, 0.5, 0.9688, 0.5, 0.9688, 1.0, 1.0, 1.0, 0.9688, 0.5, 0.9375, 0.5, 0.9375, 1.0, 0.9688, 1.0, 0.9375, 0.5, 0.9062, 0.5, 0.9062, 1.0, 0.9375, 1.0, 0.9062, 0.5, 0.875, 0.5, 0.875, 1.0, 0.9062, 1.0, 0.875, 0.5, 0.8438, 0.5, 0.8438, 1.0, 0.875, 1.0, 0.8438, 0.5, 0.8125, 0.5, 0.8125, 1.0, 0.8438, 1.0, 0.8125, 0.5, 0.7812, 0.5, 0.7812, 1.0, 0.8125, 1.0, 0.7812, 0.5, 0.75, 0.5, 0.75, 1.0, 0.7812, 1.0, 0.75, 0.5, 0.7188, 0.5, 0.7188, 1.0, 0.75, 1.0, 0.7188, 0.5, 0.6875, 0.5, 0.6875, 1.0, 0.7188, 1.0, 0.6875, 0.5, 0.6562, 0.5, 0.6562, 1.0, 0.6875, 1.0, 0.6562, 0.5, 0.625, 0.5, 0.625, 1.0, 0.6562, 1.0, 0.625, 0.5, 0.5938, 0.5, 0.5938, 1.0, 0.625, 1.0, 0.5938, 0.5, 0.5625, 0.5, 0.5625, 1.0, 0.5938, 1.0, 0.5625, 0.5, 0.5312, 0.5, 0.5312, 1.0, 0.5625, 1.0, 0.5312, 0.5, 0.5, 0.5, 0.5, 1.0, 0.5312, 1.0, 0.5, 0.5, 0.4688, 0.5, 0.4688, 1.0, 0.5, 1.0, 0.4688, 0.5, 0.4375, 0.5, 0.4375, 1.0, 0.4688, 1.0, 0.4375, 0.5, 0.4062, 0.5, 0.4062, 1.0, 0.4375, 1.0, 0.4062, 0.5, 0.375, 0.5, 0.375, 1.0, 0.4062, 1.0, 0.375, 0.5, 0.3438, 0.5, 0.3438, 1.0, 0.375, 1.0, 0.3438, 0.5, 0.3125, 0.5, 0.3125, 1.0, 0.3438, 1.0, 0.3125, 0.5, 0.2812, 0.5, 0.2812, 1.0, 0.3125, 1.0, 0.2812, 0.5, 0.25, 0.5, 0.25, 1.0, 0.2812, 1.0, 0.25, 0.5, 0.2188, 0.5, 0.2188, 1.0, 0.25, 1.0, 0.2188, 0.5, 0.1875, 0.5, 0.1875, 1.0, 0.2188, 1.0, 0.1875, 0.5, 0.1562, 0.5, 0.1562, 1.0, 0.1875, 1.0, 0.1562, 0.5, 0.125, 0.5, 0.125, 1.0, 0.1562, 1.0, 0.125, 0.5, 0.09375, 0.5, 0.09375, 1.0, 0.125, 1.0, 0.09375, 0.5, 0.0625, 0.5, 0.0625, 1.0, 0.09375, 1.0, 0.2968, 0.4854, 0.3418, 0.4717, 0.3833, 0.4496, 0.4197, 0.4197, 0.4496, 0.3833, 0.4717, 0.3418, 0.4854, 0.2968, 0.49, 0.25, 0.4854, 0.2032, 0.4717, 0.1582, 0.4496, 0.1167, 0.4197, 0.08029, 0.3833, 0.05045, 0.3418, 0.02827, 0.2968, 0.01461, 0.25, 0.01, 0.2032, 0.01461, 0.1582, 0.02827, 0.1167, 0.05045, 0.08029, 0.08029, 0.05045, 0.1167, 0.02827, 0.1582, 0.01461, 0.2032, 0.01, 0.25, 0.01461, 0.2968, 0.02827, 0.3418, 0.05045, 0.3833, 0.08029, 0.4197, 0.1167, 0.4496, 0.1582, 0.4717, 0.2032, 0.4854, 0.25, 0.49, 0.0625, 0.5, 0.03125, 0.5, 0.03125, 1.0, 0.0625, 1.0, 0.03125, 0.5, 0.0, 0.5, 0.0, 1.0, 0.03125, 1.0, 0.75, 0.49, 0.7032, 0.4854, 0.6582, 0.4717, 0.6167, 0.4496, 0.5803, 0.4197, 0.5504, 0.3833, 0.5283, 0.3418, 0.5146, 0.2968, 0.51, 0.25, 0.5146, 0.2032, 0.5283, 0.1582, 0.5504, 0.1167, 0.5803, 0.08029, 0.6167, 0.05045, 0.6582, 0.02827, 0.7032, 0.01461, 0.75, 0.01, 0.7968, 0.01461, 0.8418, 0.02827, 0.8833, 0.05045, 0.9197, 0.08029, 0.9496, 0.1167, 0.9717, 0.1582, 0.9854, 0.2032, 0.99, 0.25, 0.9854, 0.2968, 0.9717, 0.3418, 0.9496, 0.3833, 0.9197, 0.4197, 0.8833, 0.4496, 0.8418, 0.4717, 0.7968, 0.4854, 1.0, 0.5, 1.0, 1.0, 0.9688, 1.0, 0.9688, 0.5, 0.9688, 0.5, 0.9688, 1.0, 0.9375, 1.0, 0.9375, 0.5, 0.9375, 0.5, 0.9375, 1.0, 0.9062, 1.0, 0.9062, 0.5, 0.9062, 0.5, 0.9062, 1.0, 0.875, 1.0, 0.875, 0.5, 0.875, 0.5, 0.875, 1.0, 0.8438, 1.0, 0.8438, 0.5, 0.8438, 0.5, 0.8438, 1.0, 0.8125, 1.0, 0.8125, 0.5, 0.8125, 0.5, 0.8125, 1.0, 0.7812, 1.0, 0.7812, 0.5, 0.7812, 0.5, 0.7812, 1.0, 0.75, 1.0, 0.75, 0.5, 0.75, 0.5, 0.75, 1.0, 0.7188, 1.0, 0.7188, 0.5, 0.7188, 0.5, 0.7188, 1.0, 0.6875, 1.0, 0.6875, 0.5, 0.6875, 0.5, 0.6875, 1.0, 0.6562, 1.0, 0.6562, 0.5, 0.6562, 0.5, 0.6562, 1.0, 0.625, 1.0, 0.625, 0.5, 0.625, 0.5, 0.625, 1.0, 0.5938, 1.0, 0.5938, 0.5, 0.5938, 0.5, 0.5938, 1.0, 0.5625, 1.0, 0.5625, 0.5, 0.5625, 0.5, 0.5625, 1.0, 0.5312, 1.0, 0.5312, 0.5, 0.5312, 0.5, 0.5312, 1.0, 0.5, 1.0, 0.5, 0.5, 0.5, 0.5, 0.5, 1.0, 0.4688, 1.0, 0.4688, 0.5, 0.4688, 0.5, 0.4688, 1.0, 0.4375, 1.0, 0.4375, 0.5, 0.4375, 0.5, 0.4375, 1.0, 0.4062, 1.0, 0.4062, 0.5, 0.4062, 0.5, 0.4062, 1.0, 0.375, 1.0, 0.375, 0.5, 0.375, 0.5, 0.375, 1.0, 0.3438, 1.0, 0.3438, 0.5, 0.3438, 0.5, 0.3438, 1.0, 0.3125, 1.0, 0.3125, 0.5, 0.3125, 0.5, 0.3125, 1.0, 0.2812, 1.0, 0.2812, 0.5, 0.2812, 0.5, 0.2812, 1.0, 0.25, 1.0, 0.25, 0.5, 0.25, 0.5, 0.25, 1.0, 0.2188, 1.0, 0.2188, 0.5, 0.2188, 0.5, 0.2188, 1.0, 0.1875, 1.0, 0.1875, 0.5, 0.1875, 0.5, 0.1875, 1.0, 0.1562, 1.0, 0.1562, 0.5, 0.1562, 0.5, 0.1562, 1.0, 0.125, 1.0, 0.125, 0.5, 0.125, 0.5, 0.125, 1.0, 0.09375, 1.0, 0.09375, 0.5, 0.09375, 0.5, 0.09375, 1.0, 0.0625, 1.0, 0.0625, 0.5, 0.2968, 0.4854, 0.25, 0.49, 0.2032, 0.4854, 0.1582, 0.4717, 0.1167, 0.4496, 0.08029, 0.4197, 0.05045, 0.3833, 0.02827, 0.3418, 0.01461, 0.2968, 0.01, 0.25, 0.01461, 0.2032, 0.02827, 0.1582, 0.05045, 0.1167, 0.08029, 0.08029, 0.1167, 0.05045, 0.1582, 0.02827, 0.2032, 0.01461, 0.25, 0.01, 0.2968, 0.01461, 0.3418, 0.02827, 0.3833, 0.05045, 0.4197, 0.08029, 0.4496, 0.1167, 0.4717, 0.1582, 0.4854, 0.2032, 0.49, 0.25, 0.4854, 0.2968, 0.4717, 0.3418, 0.4496, 0.3833, 0.4197, 0.4197, 0.3833, 0.4496, 0.3418, 0.4717, 0.0625, 0.5, 0.0625, 1.0, 0.03125, 1.0, 0.03125, 0.5, 0.03125, 0.5, 0.03125, 1.0, 0.0, 1.0, 0.0, 0.5, 0.75, 0.49, 0.7968, 0.4854, 0.8418, 0.4717, 0.8833, 0.4496, 0.9197, 0.4197, 0.9496, 0.3833, 0.9717, 0.3418, 0.9854, 0.2968, 0.99, 0.25, 0.9854, 0.2032, 0.9717, 0.1582, 0.9496, 0.1167, 0.9197, 0.08029, 0.8833, 0.05045, 0.8418, 0.02827, 0.7968, 0.01461, 0.75, 0.01, 0.7032, 0.01461, 0.6582, 0.02827, 0.6167, 0.05045, 0.5803, 0.08029, 0.5504, 0.1167, 0.5283, 0.1582, 0.5146, 0.2032, 0.51, 0.25, 0.5146, 0.2968, 0.5283, 0.3418, 0.5504, 0.3833, 0.5803, 0.4197, 0.6167, 0.4496, 0.6582, 0.4717, 0.7032, 0.4854])
me_001.materials.append(mat_x)
me_001.use_remesh_fix_poles = True
me_001.use_remesh_preserve_attributes = False
me_001.update()

# ---- objects
ob_cube = bpy.data.objects.new('Cube', me_cube)
ob_x = bpy.data.objects.new('柱体', me_001)

# ---- transforms, parenting, visibility, modifiers, constraints
ob_cube.location = (0.0, 0.0, 0.0)
ob_cube.scale = (0.4565, 1.0, 1.0)
ob_cube.lock_rotations_4d = False
ob_cube.empty_display_type = 'ARROWS'
ob_cube.lineart.crease_threshold = 0.0
ob_x.location = (0.4443, 0.4873, 0.2404)
ob_x.rotation_euler = (0.0, 1.571, 0.0)
ob_x.scale = (0.06479, 0.06479, 0.06479)

# ---- collection membership
col_collection.objects.link(ob_cube)
col_collection.objects.link(ob_x)

# ---- scene / render settings (as saved in the file)
scene.frame_start = 1; scene.frame_end = 250; scene.frame_set(1)
scene.render.engine = 'BLENDER_EEVEE_NEXT'
scene.cycles.use_denoising = False
scene.cycles.samples = 128
scene.cycles.sampling_pattern = 'TABULATED_SOBOL'
scene.cycles.use_adaptive_sampling = False
scene.cycles.use_light_tree = False
scene.view_settings.view_transform = 'Filmic'
bpy.context.view_layer.update()

# ---- added for rendering (the .blend has no active camera and no usable light): camera, sun
cam_auto = bpy.data.cameras.new('AutoCamera')
cam_auto.lens = 50.0
cam_auto.sensor_width = 36.0
cam_auto.clip_end = 1000.0
ob_auto_camera = bpy.data.objects.new('AutoCamera', cam_auto)
scene.collection.objects.link(ob_auto_camera)
ob_auto_camera.location = (2.82802, -3.38194, 2.28914)
ob_auto_camera.rotation_euler = (1.09748, -7.21219e-08, 0.694738)
scene.camera = ob_auto_camera
light_auto_sun = bpy.data.lights.new('AutoSun', 'SUN')
light_auto_sun.energy = 3.0
light_auto_sun.angle = 0.0523599
ob_auto_sun = bpy.data.objects.new('AutoSun', light_auto_sun)
scene.collection.objects.link(ob_auto_sun)
ob_auto_sun.rotation_euler = (0.872665, 0.174533, 0.523599)
bpy.context.view_layer.update()
